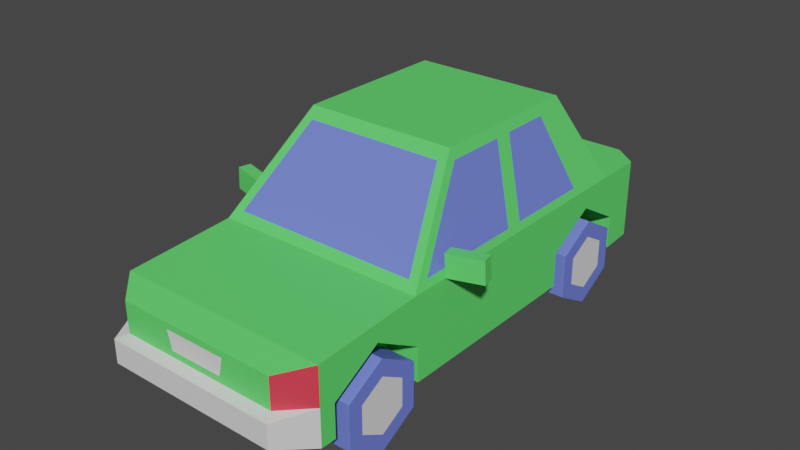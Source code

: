 # Source: car.blend  (saved by Blender 3.6.11; exported with 4.5.12 LTS)
import bpy
from mathutils import Matrix  # noqa: F401  (used for matrix-valued properties, if any)

bpy.ops.wm.read_factory_settings(use_empty=True)
scene = bpy.context.scene
scene.name = 'Scene'

# ---- materials (node trees are filled in below, after node groups)
mat_material_001 = bpy.data.materials.new('Material.001')
mat_material_001.use_transparent_shadow = False
mat_material_002 = bpy.data.materials.new('Material.002')
mat_material_002.use_transparent_shadow = False
mat_material_003 = bpy.data.materials.new('Material.003')
mat_material_003.use_transparent_shadow = False
mat_material_004 = bpy.data.materials.new('Material.004')
mat_material_004.use_transparent_shadow = False
mat_material_005 = bpy.data.materials.new('Material.005')
mat_material_005.use_transparent_shadow = False

# ---- material node trees
mat_material_001.use_nodes = True; mat_material_001.node_tree.nodes.clear()
_N = mat_material_001.node_tree.nodes; _L = mat_material_001.node_tree.links
n0 = _N.new('ShaderNodeBsdfPrincipled'); n0.name = 'Principled BSDF'; n0.location = (10, 300)
n0.distribution = 'GGX'
n0.subsurface_method = 'RANDOM_WALK_SKIN'
n0.inputs[0].default_value = (0.1171, 0.8, 0.1465, 1.0)
n0.inputs[3].default_value = 1.45
n0.inputs[27].default_value = (0.0, 0.0, 0.0, 1.0)
n0.inputs[28].default_value = 1.0
n1 = _N.new('ShaderNodeOutputMaterial'); n1.name = 'Material Output'; n1.location = (300, 300)
_L.new(n0.outputs[0], n1.inputs[0])
n1.is_active_output = True
mat_material_002.use_nodes = True; mat_material_002.node_tree.nodes.clear()
_N = mat_material_002.node_tree.nodes; _L = mat_material_002.node_tree.links
n0 = _N.new('ShaderNodeBsdfPrincipled'); n0.name = 'Principled BSDF'; n0.location = (10, 300)
n0.distribution = 'GGX'
n0.subsurface_method = 'RANDOM_WALK_SKIN'
n0.inputs[0].default_value = (0.1568, 0.2083, 0.8, 1.0)
n0.inputs[3].default_value = 1.45
n0.inputs[27].default_value = (0.0, 0.0, 0.0, 1.0)
n0.inputs[28].default_value = 1.0
n1 = _N.new('ShaderNodeOutputMaterial'); n1.name = 'Material Output'; n1.location = (300, 300)
_L.new(n0.outputs[0], n1.inputs[0])
n1.is_active_output = True
mat_material_003.use_nodes = True; mat_material_003.node_tree.nodes.clear()
_N = mat_material_003.node_tree.nodes; _L = mat_material_003.node_tree.links
n0 = _N.new('ShaderNodeBsdfPrincipled'); n0.name = 'Principled BSDF'; n0.location = (10, 300)
n0.distribution = 'GGX'
n0.subsurface_method = 'RANDOM_WALK_SKIN'
n0.inputs[3].default_value = 1.45
n0.inputs[27].default_value = (0.0, 0.0, 0.0, 1.0)
n0.inputs[28].default_value = 1.0
n1 = _N.new('ShaderNodeOutputMaterial'); n1.name = 'Material Output'; n1.location = (300, 300)
_L.new(n0.outputs[0], n1.inputs[0])
n1.is_active_output = True
mat_material_004.use_nodes = True; mat_material_004.node_tree.nodes.clear()
_N = mat_material_004.node_tree.nodes; _L = mat_material_004.node_tree.links
n0 = _N.new('ShaderNodeBsdfPrincipled'); n0.name = 'Principled BSDF'; n0.location = (10, 300)
n0.distribution = 'GGX'
n0.subsurface_method = 'RANDOM_WALK_SKIN'
n0.inputs[0].default_value = (0.8, 0.04656, 0.07163, 1.0)
n0.inputs[3].default_value = 1.45
n0.inputs[27].default_value = (0.0, 0.0, 0.0, 1.0)
n0.inputs[28].default_value = 1.0
n1 = _N.new('ShaderNodeOutputMaterial'); n1.name = 'Material Output'; n1.location = (300, 300)
_L.new(n0.outputs[0], n1.inputs[0])
n1.is_active_output = True
mat_material_005.use_nodes = True; mat_material_005.node_tree.nodes.clear()
_N = mat_material_005.node_tree.nodes; _L = mat_material_005.node_tree.links
n0 = _N.new('ShaderNodeBsdfPrincipled'); n0.name = 'Principled BSDF'; n0.location = (10, 300)
n0.distribution = 'GGX'
n0.subsurface_method = 'RANDOM_WALK_SKIN'
n0.inputs[3].default_value = 1.45
n0.inputs[27].default_value = (0.0, 0.0, 0.0, 1.0)
n0.inputs[28].default_value = 1.0
n1 = _N.new('ShaderNodeOutputMaterial'); n1.name = 'Material Output'; n1.location = (300, 300)
_L.new(n0.outputs[0], n1.inputs[0])
n1.is_active_output = True

# ---- world
world_world = bpy.data.worlds.new('World'); scene.world = world_world
world_world.use_nodes = True; world_world.node_tree.nodes.clear()
_N = world_world.node_tree.nodes; _L = world_world.node_tree.links
n0 = _N.new('ShaderNodeOutputWorld'); n0.name = 'World Output'; n0.location = (300, 300)
n1 = _N.new('ShaderNodeBackground'); n1.name = 'Background'; n1.location = (10, 300)
n1.inputs[0].default_value = (0.05088, 0.05088, 0.05088, 1.0)
_L.new(n1.outputs[0], n0.inputs[0])
n0.is_active_output = True
world_world.color = (0.05088, 0.05088, 0.05088)
world_world.use_sun_shadow = False
world_world.sun_shadow_jitter_overblur = 0.0

# ---- meshes
me_mesh_004 = bpy.data.meshes.new('Mesh.004')
me_mesh_004.from_pydata([(22.45, 18.05, -52.22), (22.45, 5.539, -52.22), (22.45, -0.7163, -41.38), (22.45, 5.539, -30.55), (22.45, 18.05, -30.55), (22.45, 24.31, -41.38), (31.33, 18.05, -52.22), (31.33, 5.539, -52.22), (31.33, -0.7163, -41.38), (31.33, 5.539, -30.55), (31.33, 18.05, -30.55), (31.33, 24.31, -41.38), (22.45, 15.71, -48.16), (22.45, 7.883, -48.16), (22.45, 11.79, -41.38), (22.45, 3.971, -41.38), (22.45, 7.883, -34.6), (22.45, 15.71, -34.6), (22.45, 19.62, -41.38), (31.33, 15.71, -48.16), (31.33, 7.883, -48.16), (31.33, 11.79, -41.38), (31.33, 3.971, -41.38), (31.33, 7.883, -34.6), (31.33, 15.71, -34.6), (31.33, 19.62, -41.38), (-22.45, 18.05, 32.72), (-22.45, 5.539, 32.72), (-22.45, -0.7163, 43.55), (-22.45, 5.539, 54.39), (-22.45, 18.05, 54.39), (-22.45, 24.31, 43.55), (-31.33, 18.05, 32.72), (-31.33, 5.539, 32.72), (-31.33, -0.7163, 43.55), (-31.33, 5.539, 54.39), (-31.33, 18.05, 54.39), (-31.33, 24.31, 43.55), (-22.45, 15.71, 36.78), (-22.45, 7.883, 36.78), (-22.45, 11.79, 43.55), (-22.45, 3.971, 43.55), (-22.45, 7.883, 50.33), (-22.45, 15.71, 50.33), (-22.45, 19.62, 43.55), (-31.33, 15.71, 36.78), (-31.33, 7.883, 36.78), (-31.33, 11.79, 43.55), (-31.33, 3.971, 43.55), (-31.33, 7.883, 50.33), (-31.33, 15.71, 50.33), (-31.33, 19.62, 43.55), (-22.45, 18.05, -52.22), (-22.45, 5.539, -52.22), (-22.45, -0.7163, -41.38), (-22.45, 5.539, -30.55), (-22.45, 18.05, -30.55), (-22.45, 24.31, -41.38), (-31.33, 18.05, -52.22), (-31.33, 5.539, -52.22), (-31.33, -0.7163, -41.38), (-31.33, 5.539, -30.55), (-31.33, 18.05, -30.55), (-31.33, 24.31, -41.38), (-22.45, 15.71, -48.16), (-22.45, 7.883, -48.16), (-22.45, 11.79, -41.38), (-22.45, 3.971, -41.38), (-22.45, 7.883, -34.6), (-22.45, 15.71, -34.6), (-22.45, 19.62, -41.38), (-31.33, 15.71, -48.16), (-31.33, 7.883, -48.16), (-31.33, 11.79, -41.38), (-31.33, 3.971, -41.38), (-31.33, 7.883, -34.6), (-31.33, 15.71, -34.6), (-31.33, 19.62, -41.38), (22.45, 18.05, 32.72), (22.45, 5.539, 32.72), (22.45, -0.7163, 43.55), (22.45, 5.539, 54.39), (22.45, 18.05, 54.39), (22.45, 24.31, 43.55), (31.33, 18.05, 32.72), (31.33, 5.539, 32.72), (31.33, -0.7163, 43.55), (31.33, 5.539, 54.39), (31.33, 18.05, 54.39), (31.33, 24.31, 43.55), (22.45, 15.71, 36.78), (22.45, 7.883, 36.78), (22.45, 11.79, 43.55), (22.45, 3.971, 43.55), (22.45, 7.883, 50.33), (22.45, 15.71, 50.33), (22.45, 19.62, 43.55), (31.33, 15.71, 36.78), (31.33, 7.883, 36.78), (31.33, 11.79, 43.55), (31.33, 3.971, 43.55), (31.33, 7.883, 50.33), (31.33, 15.71, 50.33), (31.33, 19.62, 43.55), (39.86, 34.14, 18.08), (30.23, 33.56, 20.28), (39.5, 40.34, 18.14), (29.87, 39.77, 20.34), (38.72, 40.33, 14.73), (29.09, 39.75, 16.93), (39.08, 34.12, 14.67), (29.45, 33.55, 16.87), (-39.86, 34.14, 18.08), (-30.23, 33.56, 20.28), (-39.5, 40.34, 18.14), (-29.87, 39.77, 20.34), (-38.72, 40.33, 14.73), (-29.09, 39.75, 16.93), (-39.08, 34.12, 14.67), (-29.45, 33.55, 16.87), (-24.77, 13.59, 72.06), (24.77, 13.59, 72.06), (22.99, 29.66, 69.04), (-22.99, 29.66, 69.04), (-30.11, 31.7, 61.84), (-30.11, 10.62, 61.84), (30.11, 10.62, 61.84), (30.11, 31.7, 61.84), (-30.11, 33.49, 30.92), (-30.11, 10.03, 29.67), (-30.11, 19.81, 29.67), (-30.11, 27.83, 43.55), (-30.11, 19.81, 57.44), (-30.11, 10.52, 57.44), (30.11, 10.03, 29.67), (21.2, 10.03, 29.67), (21.2, 10.13, 43.55), (21.2, 10.52, 57.44), (30.11, 10.52, 57.44), (-21.2, 10.52, 57.44), (-21.2, 10.13, 43.55), (-21.2, 10.03, 29.67), (30.11, 33.49, 30.92), (30.11, 19.81, 57.44), (30.11, 27.83, 43.55), (30.11, 19.81, 29.67), (-30.11, 33.49, -7.791), (-30.11, 9.991, -7.791), (30.11, 9.991, -7.791), (30.11, 33.49, -7.791), (26.73, 35.7, 28.93), (-26.73, 35.7, 28.93), (-29.41, 35.54, 25.91), (-29.41, 35.54, -5.685), (-30.11, 33.49, -38.49), (-30.11, 19.81, -27.49), (-30.11, 9.991, -27.49), (-21.2, 9.991, -41.38), (21.2, 9.991, -41.38), (21.2, 9.991, -27.49), (30.11, 9.991, -27.49), (-21.2, 9.991, -27.49), (30.11, 19.81, -27.49), (30.11, 33.49, -38.49), (29.41, 35.54, -5.685), (29.41, 35.54, 25.91), (-21.45, 59.08, 7.919), (-19.78, 56.34, 10.38), (21.45, 59.08, 7.919), (19.78, 56.34, 10.38), (-21.45, 59.08, -12.54), (-22.43, 56.18, -9.519), (-22.43, 56.18, 7.362), (-29.39, 35.59, -10.5), (-29.39, 35.59, -35.46), (-30.11, 33.49, -50.31), (-30.11, 27.83, -41.38), (-21.2, 10.26, -55.27), (21.2, 10.26, -55.27), (29.39, 35.59, -35.46), (29.39, 35.59, -10.5), (30.11, 27.83, -41.38), (30.11, 33.49, -50.31), (22.43, 56.18, 7.362), (21.45, 59.08, -12.54), (22.43, 56.18, -9.519), (-22.41, 56.23, -14.34), (-21.45, 59.08, -29.41), (-22.41, 56.23, -28.14), (-21.45, 59.08, -36.5), (-30.11, 33.49, -64.36), (-30.11, 10.86, -64.36), (-30.11, 10.26, -55.27), (-30.11, 19.81, -55.27), (30.11, 10.86, -64.36), (30.11, 10.26, -55.27), (22.42, 56.23, -14.34), (21.45, 59.08, -29.41), (22.42, 56.23, -28.14), (21.45, 59.08, -36.5), (30.11, 19.81, -55.27), (30.11, 33.49, -64.36), (-19.14, 56.31, -37.99), (-25.96, 35.67, -49.13), (-23.39, 33.49, -69.74), (-25.44, 13.83, -72.06), (25.44, 13.83, -72.06), (25.96, 35.67, -49.13), (19.14, 56.31, -37.99), (23.39, 33.49, -69.74), (-21.2, 19.81, 29.67), (-21.2, 27.83, 43.55), (-21.2, 19.81, 57.44), (-21.2, 19.81, -55.27), (-21.2, 27.83, -41.38), (-21.2, 19.81, -27.49), (21.2, 19.81, 29.67), (21.2, 27.83, 43.55), (21.2, 19.81, 57.44), (21.2, 19.81, -55.27), (21.2, 27.83, -41.38), (21.2, 19.81, -27.49), (-30.11, 21.01, 61.84), (-22.99, 21.01, 69.04), (22.99, 21.01, 69.04), (30.11, 21.01, 61.84), (-24.77, 20.22, 72.06), (24.77, 20.22, 72.06), (30.11, 22.18, -64.36), (23.39, 23.04, -69.74), (-23.39, 23.04, -69.74), (-30.11, 22.18, -64.36), (25.44, 21.81, -72.06), (-25.44, 21.81, -72.06), (-13.8, 21.01, 69.04), (13.8, 21.01, 69.04), (13.8, 29.66, 69.04), (-13.8, 29.66, 69.04), (-26.55, 21.01, 65.44), (-26.55, 30.68, 65.44), (26.55, 30.68, 65.44), (26.55, 21.01, 65.44), (-9.114, 21.01, 69.04), (9.114, 21.01, 69.04), (11.04, 29.66, 69.04), (-11.04, 29.66, 69.04), (-7.632, 22.79, 69.04), (-8.824, 27.88, 69.04), (7.632, 22.79, 69.04), (8.824, 27.88, 69.04), (15.49, 31.82, -69.74), (-16.27, 31.82, -69.74), (13.87, 24.72, -69.74), (-14.65, 24.72, -69.74), (6.099, 30.52, -69.74), (-6.88, 30.52, -69.74), (6.099, 26.02, -69.74), (-6.88, 26.02, -69.74), (-6.678, 14.24, 72.06), (6.678, 14.24, 72.06), (6.678, 19.3, 72.06), (-6.678, 19.3, 72.06)], [], [(0, 6, 7, 1), (1, 7, 8, 2), (2, 8, 9, 3), (3, 9, 10, 4), (4, 10, 11, 5), (5, 11, 6, 0), (13, 14, 12), (15, 14, 13), (16, 14, 15), (17, 14, 16), (18, 14, 17), (12, 14, 18), (19, 21, 20), (20, 21, 22), (22, 21, 23), (23, 21, 24), (24, 21, 25), (25, 21, 19), (1, 13, 12, 0), (2, 15, 13, 1), (3, 16, 15, 2), (4, 17, 16, 3), (5, 18, 17, 4), (0, 12, 18, 5), (6, 19, 20, 7), (7, 20, 22, 8), (8, 22, 23, 9), (9, 23, 24, 10), (10, 24, 25, 11), (11, 25, 19, 6), (26, 27, 33, 32), (27, 28, 34, 33), (28, 29, 35, 34), (29, 30, 36, 35), (30, 31, 37, 36), (31, 26, 32, 37), (39, 38, 40), (41, 39, 40), (42, 41, 40), (43, 42, 40), (44, 43, 40), (38, 44, 40), (45, 46, 47), (46, 48, 47), (48, 49, 47), (49, 50, 47), (50, 51, 47), (51, 45, 47), (27, 26, 38, 39), (28, 27, 39, 41), (29, 28, 41, 42), (30, 29, 42, 43), (31, 30, 43, 44), (26, 31, 44, 38), (32, 33, 46, 45), (33, 34, 48, 46), (34, 35, 49, 48), (35, 36, 50, 49), (36, 37, 51, 50), (37, 32, 45, 51), (52, 53, 59, 58), (53, 54, 60, 59), (54, 55, 61, 60), (55, 56, 62, 61), (56, 57, 63, 62), (57, 52, 58, 63), (65, 64, 66), (67, 65, 66), (68, 67, 66), (69, 68, 66), (70, 69, 66), (64, 70, 66), (71, 72, 73), (72, 74, 73), (74, 75, 73), (75, 76, 73), (76, 77, 73), (77, 71, 73), (53, 52, 64, 65), (54, 53, 65, 67), (55, 54, 67, 68), (56, 55, 68, 69), (57, 56, 69, 70), (52, 57, 70, 64), (58, 59, 72, 71), (59, 60, 74, 72), (60, 61, 75, 74), (61, 62, 76, 75), (62, 63, 77, 76), (63, 58, 71, 77), (78, 84, 85, 79), (79, 85, 86, 80), (80, 86, 87, 81), (81, 87, 88, 82), (82, 88, 89, 83), (83, 89, 84, 78), (91, 92, 90), (93, 92, 91), (94, 92, 93), (95, 92, 94), (96, 92, 95), (90, 92, 96), (97, 99, 98), (98, 99, 100), (100, 99, 101), (101, 99, 102), (102, 99, 103), (103, 99, 97), (79, 91, 90, 78), (80, 93, 91, 79), (81, 94, 93, 80), (82, 95, 94, 81), (83, 96, 95, 82), (78, 90, 96, 83), (84, 97, 98, 85), (85, 98, 100, 86), (86, 100, 101, 87), (87, 101, 102, 88), (88, 102, 103, 89), (89, 103, 97, 84), (104, 106, 107, 105), (106, 108, 109, 107), (108, 110, 111, 109), (110, 104, 105, 111), (105, 107, 109, 111), (110, 108, 106, 104), (112, 113, 115, 114), (114, 115, 117, 116), (116, 117, 119, 118), (118, 119, 113, 112), (113, 119, 117, 115), (118, 112, 114, 116), (123, 223, 234, 237), (124, 222, 238, 239), (125, 126, 121, 120), (240, 241, 225, 127), (127, 124, 239, 240), (129, 130, 128, 146, 147), (134, 135, 141, 129, 147, 148), (145, 142, 144), (142, 128, 124, 127), (128, 142, 150, 151), (146, 128, 152, 153), (146, 155, 156, 147), (157, 158, 159, 161), (149, 148, 160, 162), (142, 149, 164, 165), (166, 128, 151, 167), (142, 168, 169, 150), (151, 150, 169, 167), (170, 146, 153, 171), (128, 166, 172, 152), (171, 153, 152, 172), (154, 146, 173, 174), (176, 175, 193), (177, 178, 158, 157), (149, 163, 179, 180), (163, 181, 182), (168, 142, 165, 183), (149, 184, 185, 164), (165, 164, 185, 183), (168, 166, 167, 169), (166, 170, 171, 172), (146, 170, 186, 173), (187, 154, 174, 188), (188, 174, 173, 186), (175, 154, 187, 189), (178, 177, 192, 191, 194, 195), (184, 149, 180, 196), (163, 197, 198, 179), (196, 180, 179, 198), (197, 163, 182, 199), (201, 200, 228), (184, 168, 183, 185), (166, 168, 184, 170), (170, 187, 188, 186), (175, 189, 202, 203), (187, 197, 199, 189), (175, 182, 201, 190), (204, 230, 231, 190), (194, 191, 205, 206), (197, 184, 196, 198), (199, 182, 207, 208), (170, 184, 197, 187), (182, 175, 203, 207), (189, 199, 208, 202), (207, 203, 202, 208), (190, 201, 209, 204), (255, 254, 256, 257), (210, 130, 129, 141), (131, 130, 210, 211), (141, 140, 210), (132, 131, 211, 212), (140, 211, 210), (139, 133, 132, 212), (211, 140, 212), (140, 139, 212), (213, 193, 192, 177), (214, 176, 193, 213), (177, 157, 213), (215, 155, 176, 214), (157, 214, 213), (161, 156, 155, 215), (214, 157, 215), (215, 157, 161), (216, 135, 134, 145), (136, 135, 216), (145, 144, 217, 216), (216, 217, 136), (144, 143, 218, 217), (136, 217, 218), (143, 138, 137, 218), (137, 136, 218), (219, 178, 195, 200), (158, 178, 219), (220, 219, 200, 181), (219, 220, 158), (221, 220, 181, 162), (158, 220, 221), (162, 160, 159, 221), (158, 221, 159), (128, 131, 124), (128, 130, 131), (124, 132, 222), (124, 131, 132), (155, 146, 154, 176), (176, 154, 175), (193, 190, 231), (193, 175, 190), (182, 181, 200, 201), (163, 149, 162, 181), (142, 145, 134, 148, 149), (144, 127, 143), (144, 142, 127), (143, 127, 225), (222, 132, 133, 125), (226, 222, 125, 120), (258, 259, 260, 261), (126, 225, 227, 121), (143, 225, 126, 138), (223, 238, 222, 226), (224, 235, 243, 242, 234, 223, 226, 227), (225, 241, 224, 227), (228, 200, 195, 194), (232, 228, 194, 206), (233, 232, 206, 205), (191, 231, 233, 205), (193, 231, 191, 192), (229, 228, 232), (230, 229, 232, 233), (231, 230, 233), (122, 236, 235, 224), (237, 234, 242, 245), (240, 239, 123, 237, 245, 244, 236, 122), (122, 224, 241, 240), (244, 243, 235, 236), (247, 246, 248, 249), (245, 242, 246, 247), (242, 243, 248, 246), (243, 244, 249, 248), (244, 245, 247, 249), (209, 201, 228, 229), (123, 239, 238, 223), (204, 209, 250, 251), (209, 229, 252, 250), (229, 230, 253, 252), (230, 204, 251, 253), (251, 250, 254, 255), (250, 252, 256, 254), (252, 253, 257, 256), (253, 251, 255, 257), (120, 121, 259, 258), (121, 227, 260, 259), (227, 226, 261, 260), (226, 120, 258, 261), (139, 137, 138, 126, 125, 133), (141, 135, 136, 140), (161, 159, 160, 148, 147, 156), (140, 136, 137, 139)])
me_mesh_004.polygons.foreach_set('use_smooth', [True] * 279)
me_mesh_004.polygons.foreach_set('material_index', [1, 1, 1, 1, 1, 1, 1, 1, 1, 1, 1, 1, 2, 2, 2, 2, 2, 2, 1, 1, 1, 1, 1, 1, 1, 1, 1, 1, 1, 1, 1, 1, 1, 1, 1, 1, 1, 1, 1, 1, 1, 1, 2, 2, 2, 2, 2, 2, 1, 1, 1, 1, 1, 1, 1, 1, 1, 1, 1, 1, 1, 1, 1, 1, 1, 1, 1, 1, 1, 1, 1, 1, 2, 2, 2, 2, 2, 2, 1, 1, 1, 1, 1, 1, 1, 1, 1, 1, 1, 1, 1, 1, 1, 1, 1, 1, 1, 1, 1, 1, 1, 1, 2, 2, 2, 2, 2, 2, 1, 1, 1, 1, 1, 1, 1, 1, 1, 1, 1, 1, 0, 0, 1, 0, 0, 0, 0, 0, 1, 0, 0, 0, 0, 3, 2, 3, 0, 0, 0, 0, 0, 0, 0, 0, 0, 0, 0, 0, 0, 1, 0, 0, 1, 0, 0, 0, 0, 0, 0, 0, 1, 0, 0, 0, 0, 1, 0, 0, 0, 0, 1, 0, 0, 0, 0, 0, 0, 0, 0, 3, 2, 0, 0, 0, 0, 0, 1, 0, 4, 0, 0, 0, 0, 0, 0, 0, 0, 0, 0, 0, 0, 0, 0, 0, 0, 0, 0, 0, 0, 0, 0, 0, 0, 0, 0, 0, 0, 0, 0, 0, 0, 0, 0, 0, 0, 0, 0, 0, 0, 0, 0, 0, 0, 0, 0, 0, 2, 2, 2, 0, 2, 2, 2, 0, 2, 2, 2, 0, 2, 2, 2, 0, 0, 0, 3, 0, 4, 0, 0, 0, 0, 3, 3, 0, 0, 0, 0, 0, 0, 0, 0, 2, 2, 2, 2, 0, 0, 0, 0])
_k = set([(0, 1), (0, 5), (0, 6), (1, 2), (1, 7), (2, 3), (2, 8), (3, 4), (3, 9), (4, 5), (4, 10), (5, 11), (6, 7), (6, 11), (7, 8), (8, 9), (9, 10), (10, 11), (26, 27), (26, 31), (26, 32), (27, 28), (27, 33), (28, 29), (28, 34), (29, 30), (29, 35), (30, 31), (30, 36), (31, 37), (32, 33), (32, 37), (33, 34), (34, 35), (35, 36), (36, 37), (52, 53), (52, 57), (52, 58), (53, 54), (53, 59), (54, 55), (54, 60), (55, 56), (55, 61), (56, 57), (56, 62), (57, 63), (58, 59), (58, 63), (59, 60), (60, 61), (61, 62), (62, 63), (78, 79), (78, 83), (78, 84), (79, 80), (79, 85), (80, 81), (80, 86), (81, 82), (81, 87), (82, 83), (82, 88), (83, 89), (84, 85), (84, 89), (85, 86), (86, 87), (87, 88), (88, 89), (104, 105), (104, 106), (104, 110), (105, 107), (105, 111), (106, 107), (106, 108), (107, 109), (108, 109), (108, 110), (109, 111), (110, 111), (112, 113), (112, 114), (112, 118), (113, 115), (113, 119), (114, 115), (114, 116), (115, 117), (116, 117), (116, 118), (117, 119), (118, 119), (120, 121), (120, 125), (120, 226), (121, 126), (121, 227), (122, 224), (122, 236), (122, 240), (123, 223), (123, 237), (123, 239), (124, 127), (124, 128), (124, 222), (124, 239), (125, 126), (125, 133), (125, 222), (126, 138), (126, 225), (127, 142), (127, 225), (127, 240), (128, 142), (128, 146), (128, 166), (129, 130), (129, 141), (129, 147), (130, 131), (130, 210), (131, 132), (131, 211), (132, 133), (132, 212), (133, 139), (134, 135), (134, 145), (134, 148), (135, 136), (135, 216), (136, 137), (137, 138), (137, 218), (138, 143), (139, 140), (139, 212), (140, 141), (141, 210), (142, 149), (142, 168), (143, 144), (143, 218), (144, 145), (144, 217), (145, 216), (146, 154), (147, 156), (148, 160), (149, 163), (154, 175), (155, 156), (155, 176), (155, 215), (156, 161), (157, 158), (157, 161), (157, 177), (158, 159), (158, 178), (159, 160), (159, 221), (160, 162), (161, 215), (162, 181), (162, 221), (163, 182), (166, 168), (166, 170), (168, 184), (170, 187), (175, 182), (175, 189), (175, 190), (176, 193), (176, 214), (177, 178), (177, 192), (177, 213), (178, 195), (178, 219), (181, 200), (181, 220), (182, 199), (182, 201), (184, 197), (187, 189), (189, 199), (190, 204), (190, 231), (191, 192), (191, 194), (191, 205), (191, 231), (192, 193), (193, 213), (194, 195), (194, 206), (194, 228), (195, 200), (197, 199), (200, 219), (201, 209), (201, 228), (204, 209), (204, 230), (205, 206), (205, 233), (206, 232), (209, 229), (210, 211), (211, 212), (213, 214), (214, 215), (216, 217), (217, 218), (219, 220), (220, 221), (222, 226), (222, 238), (223, 226), (223, 234), (223, 238), (224, 227), (224, 235), (224, 241), (225, 227), (225, 241), (226, 227), (228, 229), (228, 232), (229, 230), (229, 232), (230, 231), (230, 233), (231, 233), (232, 233), (234, 242), (235, 243), (236, 244), (237, 245), (242, 243), (244, 245)])
me_mesh_004.attributes.new('sharp_edge', 'BOOLEAN', 'EDGE').data.foreach_set('value', [ (min(e.vertices), max(e.vertices)) in _k for e in me_mesh_004.edges])
_uv = me_mesh_004.uv_layers.new(name='map1')
_uv.uv.foreach_set('vector', [0.1999, 0.0234, 0.1999, 0.0234, 0.1999, 0.0234, 0.1999, 0.0234, 0.1999, 0.0234, 0.1999, 0.0234, 0.1999, 0.0234, 0.1999, 0.0234, 0.1999, 0.0234, 0.1999, 0.0234, 0.1999, 0.0234, 0.1999, 0.0234, 0.1999, 0.0234, 0.1999, 0.0234, 0.1999, 0.0234, 0.1999, 0.0234, 0.1999, 0.0234, 0.1999, 0.0234, 0.1999, 0.0234, 0.1999, 0.0234, 0.1999, 0.0234, 0.1999, 0.0234, 0.1999, 0.0234, 0.1999, 0.0234, 0.2366, 0.2859, 0.2366, 0.2859, 0.2366, 0.2859, 0.2366, 0.2859, 0.2366, 0.2859, 0.2366, 0.2859, 0.2366, 0.2859, 0.2366, 0.2859, 0.2366, 0.2859, 0.2366, 0.2859, 0.2366, 0.2859, 0.2366, 0.2859, 0.2366, 0.2859, 0.2366, 0.2859, 0.2366, 0.2859, 0.2366, 0.2859, 0.2366, 0.2859, 0.2366, 0.2859, 0.2366, 0.2859, 0.2366, 0.2859, 0.2366, 0.2859, 0.2366, 0.2859, 0.2366, 0.2859, 0.2366, 0.2859, 0.2366, 0.2859, 0.2366, 0.2859, 0.2366, 0.2859, 0.2366, 0.2859, 0.2366, 0.2859, 0.2366, 0.2859, 0.2366, 0.2859, 0.2366, 0.2859, 0.2366, 0.2859, 0.2366, 0.2859, 0.2366, 0.2859, 0.2366, 0.2859, 0.1999, 0.0234, 0.1999, 0.0234, 0.1999, 0.0234, 0.1999, 0.0234, 0.1999, 0.0234, 0.1999, 0.0234, 0.1999, 0.0234, 0.1999, 0.0234, 0.1999, 0.0234, 0.1999, 0.0234, 0.1999, 0.0234, 0.1999, 0.0234, 0.1999, 0.0234, 0.1999, 0.0234, 0.1999, 0.0234, 0.1999, 0.0234, 0.1999, 0.0234, 0.1999, 0.0234, 0.1999, 0.0234, 0.1999, 0.0234, 0.1999, 0.0234, 0.1999, 0.0234, 0.1999, 0.0234, 0.1999, 0.0234, 0.1999, 0.0234, 0.1999, 0.0234, 0.1999, 0.0234, 0.1999, 0.0234, 0.1999, 0.0234, 0.1999, 0.0234, 0.1999, 0.0234, 0.1999, 0.0234, 0.1999, 0.0234, 0.1999, 0.0234, 0.1999, 0.0234, 0.1999, 0.0234, 0.1999, 0.0234, 0.1999, 0.0234, 0.1999, 0.0234, 0.1999, 0.0234, 0.1999, 0.0234, 0.1999, 0.0234, 0.1999, 0.0234, 0.1999, 0.0234, 0.1999, 0.0234, 0.1999, 0.0234, 0.1999, 0.0234, 0.1999, 0.0234, 0.1999, 0.0234, 0.1999, 0.0234, 0.1999, 0.0234, 0.1999, 0.0234, 0.1999, 0.0234, 0.1999, 0.0234, 0.1999, 0.0234, 0.1999, 0.0234, 0.1999, 0.0234, 0.1999, 0.0234, 0.1999, 0.0234, 0.1999, 0.0234, 0.1999, 0.0234, 0.1999, 0.0234, 0.1999, 0.0234, 0.1999, 0.0234, 0.1999, 0.0234, 0.1999, 0.0234, 0.1999, 0.0234, 0.1999, 0.0234, 0.1999, 0.0234, 0.1999, 0.0234, 0.1999, 0.0234, 0.1999, 0.0234, 0.2366, 0.2859, 0.2366, 0.2859, 0.2366, 0.2859, 0.2366, 0.2859, 0.2366, 0.2859, 0.2366, 0.2859, 0.2366, 0.2859, 0.2366, 0.2859, 0.2366, 0.2859, 0.2366, 0.2859, 0.2366, 0.2859, 0.2366, 0.2859, 0.2366, 0.2859, 0.2366, 0.2859, 0.2366, 0.2859, 0.2366, 0.2859, 0.2366, 0.2859, 0.2366, 0.2859, 0.2366, 0.2859, 0.2366, 0.2859, 0.2366, 0.2859, 0.2366, 0.2859, 0.2366, 0.2859, 0.2366, 0.2859, 0.2366, 0.2859, 0.2366, 0.2859, 0.2366, 0.2859, 0.2366, 0.2859, 0.2366, 0.2859, 0.2366, 0.2859, 0.2366, 0.2859, 0.2366, 0.2859, 0.2366, 0.2859, 0.2366, 0.2859, 0.2366, 0.2859, 0.2366, 0.2859, 0.1999, 0.0234, 0.1999, 0.0234, 0.1999, 0.0234, 0.1999, 0.0234, 0.1999, 0.0234, 0.1999, 0.0234, 0.1999, 0.0234, 0.1999, 0.0234, 0.1999, 0.0234, 0.1999, 0.0234, 0.1999, 0.0234, 0.1999, 0.0234, 0.1999, 0.0234, 0.1999, 0.0234, 0.1999, 0.0234, 0.1999, 0.0234, 0.1999, 0.0234, 0.1999, 0.0234, 0.1999, 0.0234, 0.1999, 0.0234, 0.1999, 0.0234, 0.1999, 0.0234, 0.1999, 0.0234, 0.1999, 0.0234, 0.1999, 0.0234, 0.1999, 0.0234, 0.1999, 0.0234, 0.1999, 0.0234, 0.1999, 0.0234, 0.1999, 0.0234, 0.1999, 0.0234, 0.1999, 0.0234, 0.1999, 0.0234, 0.1999, 0.0234, 0.1999, 0.0234, 0.1999, 0.0234, 0.1999, 0.0234, 0.1999, 0.0234, 0.1999, 0.0234, 0.1999, 0.0234, 0.1999, 0.0234, 0.1999, 0.0234, 0.1999, 0.0234, 0.1999, 0.0234, 0.1999, 0.0234, 0.1999, 0.0234, 0.1999, 0.0234, 0.1999, 0.0234, 0.1999, 0.0234, 0.1999, 0.0234, 0.1999, 0.0234, 0.1999, 0.0234, 0.1999, 0.0234, 0.1999, 0.0234, 0.1999, 0.0234, 0.1999, 0.0234, 0.1999, 0.0234, 0.1999, 0.0234, 0.1999, 0.0234, 0.1999, 0.0234, 0.1999, 0.0234, 0.1999, 0.0234, 0.1999, 0.0234, 0.1999, 0.0234, 0.1999, 0.0234, 0.1999, 0.0234, 0.1999, 0.0234, 0.1999, 0.0234, 0.1999, 0.0234, 0.1999, 0.0234, 0.1999, 0.0234, 0.1999, 0.0234, 0.2366, 0.2859, 0.2366, 0.2859, 0.2366, 0.2859, 0.2366, 0.2859, 0.2366, 0.2859, 0.2366, 0.2859, 0.2366, 0.2859, 0.2366, 0.2859, 0.2366, 0.2859, 0.2366, 0.2859, 0.2366, 0.2859, 0.2366, 0.2859, 0.2366, 0.2859, 0.2366, 0.2859, 0.2366, 0.2859, 0.2366, 0.2859, 0.2366, 0.2859, 0.2366, 0.2859, 0.2366, 0.2859, 0.2366, 0.2859, 0.2366, 0.2859, 0.2366, 0.2859, 0.2366, 0.2859, 0.2366, 0.2859, 0.2366, 0.2859, 0.2366, 0.2859, 0.2366, 0.2859, 0.2366, 0.2859, 0.2366, 0.2859, 0.2366, 0.2859, 0.2366, 0.2859, 0.2366, 0.2859, 0.2366, 0.2859, 0.2366, 0.2859, 0.2366, 0.2859, 0.2366, 0.2859, 0.1999, 0.0234, 0.1999, 0.0234, 0.1999, 0.0234, 0.1999, 0.0234, 0.1999, 0.0234, 0.1999, 0.0234, 0.1999, 0.0234, 0.1999, 0.0234, 0.1999, 0.0234, 0.1999, 0.0234, 0.1999, 0.0234, 0.1999, 0.0234, 0.1999, 0.0234, 0.1999, 0.0234, 0.1999, 0.0234, 0.1999, 0.0234, 0.1999, 0.0234, 0.1999, 0.0234, 0.1999, 0.0234, 0.1999, 0.0234, 0.1999, 0.0234, 0.1999, 0.0234, 0.1999, 0.0234, 0.1999, 0.0234, 0.1999, 0.0234, 0.1999, 0.0234, 0.1999, 0.0234, 0.1999, 0.0234, 0.1999, 0.0234, 0.1999, 0.0234, 0.1999, 0.0234, 0.1999, 0.0234, 0.1999, 0.0234, 0.1999, 0.0234, 0.1999, 0.0234, 0.1999, 0.0234, 0.1999, 0.0234, 0.1999, 0.0234, 0.1999, 0.0234, 0.1999, 0.0234, 0.1999, 0.0234, 0.1999, 0.0234, 0.1999, 0.0234, 0.1999, 0.0234, 0.1999, 0.0234, 0.1999, 0.0234, 0.1999, 0.0234, 0.1999, 0.0234, 0.1999, 0.0234, 0.1999, 0.0234, 0.1999, 0.0234, 0.1999, 0.0234, 0.1999, 0.0234, 0.1999, 0.0234, 0.1999, 0.0234, 0.1999, 0.0234, 0.1999, 0.0234, 0.1999, 0.0234, 0.1999, 0.0234, 0.1999, 0.0234, 0.1999, 0.0234, 0.1999, 0.0234, 0.1999, 0.0234, 0.1999, 0.0234, 0.1999, 0.0234, 0.1999, 0.0234, 0.1999, 0.0234, 0.1999, 0.0234, 0.1999, 0.0234, 0.1999, 0.0234, 0.1999, 0.0234, 0.1999, 0.0234, 0.2366, 0.2859, 0.2366, 0.2859, 0.2366, 0.2859, 0.2366, 0.2859, 0.2366, 0.2859, 0.2366, 0.2859, 0.2366, 0.2859, 0.2366, 0.2859, 0.2366, 0.2859, 0.2366, 0.2859, 0.2366, 0.2859, 0.2366, 0.2859, 0.2366, 0.2859, 0.2366, 0.2859, 0.2366, 0.2859, 0.2366, 0.2859, 0.2366, 0.2859, 0.2366, 0.2859, 0.2366, 0.2859, 0.2366, 0.2859, 0.2366, 0.2859, 0.2366, 0.2859, 0.2366, 0.2859, 0.2366, 0.2859, 0.2366, 0.2859, 0.2366, 0.2859, 0.2366, 0.2859, 0.2366, 0.2859, 0.2366, 0.2859, 0.2366, 0.2859, 0.2366, 0.2859, 0.2366, 0.2859, 0.2366, 0.2859, 0.2366, 0.2859, 0.2366, 0.2859, 0.2366, 0.2859, 0.1999, 0.0234, 0.1999, 0.0234, 0.1999, 0.0234, 0.1999, 0.0234, 0.1999, 0.0234, 0.1999, 0.0234, 0.1999, 0.0234, 0.1999, 0.0234, 0.1999, 0.0234, 0.1999, 0.0234, 0.1999, 0.0234, 0.1999, 0.0234, 0.1999, 0.0234, 0.1999, 0.0234, 0.1999, 0.0234, 0.1999, 0.0234, 0.1999, 0.0234, 0.1999, 0.0234, 0.1999, 0.0234, 0.1999, 0.0234, 0.1999, 0.0234, 0.1999, 0.0234, 0.1999, 0.0234, 0.1999, 0.0234, 0.1999, 0.0234, 0.1999, 0.0234, 0.1999, 0.0234, 0.1999, 0.0234, 0.1999, 0.0234, 0.1999, 0.0234, 0.1999, 0.0234, 0.1999, 0.0234, 0.1999, 0.0234, 0.1999, 0.0234, 0.1999, 0.0234, 0.1999, 0.0234, 0.1999, 0.0234, 0.1999, 0.0234, 0.1999, 0.0234, 0.1999, 0.0234, 0.1999, 0.0234, 0.1999, 0.0234, 0.1999, 0.0234, 0.1999, 0.0234, 0.1999, 0.0234, 0.1999, 0.0234, 0.1999, 0.0234, 0.1999, 0.0234, 0.1624, 0.06099, 0.1624, 0.06099, 0.1624, 0.06099, 0.1624, 0.06099, 0.1624, 0.06099, 0.1624, 0.06099, 0.1624, 0.06099, 0.1624, 0.06099, 0.239, 0.2839, 0.239, 0.2839, 0.239, 0.2839, 0.239, 0.2839, 0.1624, 0.06099, 0.1624, 0.06099, 0.1624, 0.06099, 0.1624, 0.06099, 0.1624, 0.06099, 0.1624, 0.06099, 0.1624, 0.06099, 0.1624, 0.06099, 0.1624, 0.06099, 0.1624, 0.06099, 0.1624, 0.06099, 0.1624, 0.06099, 0.1624, 0.06099, 0.1624, 0.06099, 0.1624, 0.06099, 0.1624, 0.06099, 0.1624, 0.06099, 0.1624, 0.06099, 0.1624, 0.06099, 0.1624, 0.06099, 0.239, 0.2839, 0.239, 0.2839, 0.239, 0.2839, 0.239, 0.2839, 0.1624, 0.06099, 0.1624, 0.06099, 0.1624, 0.06099, 0.1624, 0.06099, 0.1624, 0.06099, 0.1624, 0.06099, 0.1624, 0.06099, 0.1624, 0.06099, 0.1624, 0.06099, 0.1624, 0.06099, 0.1624, 0.06099, 0.1624, 0.06099, 0.4913, 0.2392, 0.4913, 0.2392, 0.4913, 0.2392, 0.4913, 0.2392, 0.5257, 0.6274, 0.5257, 0.6274, 0.5257, 0.6274, 0.5257, 0.6274, 0.1624, 0.06099, 0.1624, 0.06099, 0.1624, 0.06099, 0.1624, 0.06099, 0.5257, 0.6274, 0.5257, 0.6274, 0.5257, 0.6274, 0.5257, 0.6274, 0.5257, 0.6274, 0.5257, 0.6274, 0.5257, 0.6274, 0.5257, 0.6274, 0.5257, 0.6274, 0.5257, 0.6274, 0.5257, 0.6274, 0.5257, 0.6274, 0.5257, 0.6274, 0.1624, 0.06099, 0.1624, 0.06099, 0.1624, 0.06099, 0.1624, 0.06099, 0.1624, 0.06099, 0.1624, 0.06099, 0.5257, 0.6274, 0.5257, 0.6274, 0.5257, 0.6274, 0.5257, 0.6274, 0.5257, 0.6274, 0.5257, 0.6274, 0.5257, 0.6274, 0.5257, 0.6274, 0.5257, 0.6274, 0.5257, 0.6274, 0.5257, 0.6274, 0.5257, 0.6274, 0.5257, 0.6274, 0.5257, 0.6274, 0.5257, 0.6274, 0.5257, 0.6274, 0.5257, 0.6274, 0.5257, 0.6274, 0.5257, 0.6274, 0.1624, 0.06099, 0.1624, 0.06099, 0.1624, 0.06099, 0.1624, 0.06099, 0.5257, 0.6274, 0.5257, 0.6274, 0.5257, 0.6274, 0.5257, 0.6274, 0.5257, 0.6274, 0.5257, 0.6274, 0.5257, 0.6274, 0.5257, 0.6274, 0.5257, 0.6274, 0.5257, 0.6274, 0.5257, 0.6274, 0.5257, 0.6274, 0.5257, 0.6274, 0.5257, 0.6274, 0.5257, 0.6274, 0.5257, 0.6274, 0.1449, 0.06213, 0.1449, 0.06213, 0.1449, 0.06212, 0.1449, 0.06212, 0.5257, 0.6274, 0.5257, 0.6274, 0.5257, 0.6274, 0.5257, 0.6274, 0.5257, 0.6274, 0.5257, 0.6274, 0.5257, 0.6274, 0.5257, 0.6274, 0.1449, 0.06212, 0.1449, 0.06212, 0.1449, 0.06212, 0.1449, 0.06212, 0.5257, 0.6274, 0.5257, 0.6274, 0.5257, 0.6274, 0.5257, 0.6274, 0.5257, 0.6274, 0.5257, 0.6274, 0.5257, 0.6274, 0.1624, 0.06099, 0.1624, 0.06099, 0.1624, 0.06099, 0.1624, 0.06099, 0.5257, 0.6274, 0.5257, 0.6274, 0.5257, 0.6274, 0.5257, 0.6274, 0.5257, 0.6274, 0.5257, 0.6274, 0.5257, 0.6274, 0.5257, 0.6274, 0.5257, 0.6274, 0.5257, 0.6274, 0.5257, 0.6274, 0.5257, 0.6274, 0.5257, 0.6274, 0.5257, 0.6274, 0.5257, 0.6274, 0.1449, 0.06212, 0.1449, 0.06212, 0.1449, 0.06212, 0.1449, 0.06212, 0.5257, 0.6274, 0.5257, 0.6274, 0.5257, 0.6274, 0.5257, 0.6274, 0.5257, 0.6274, 0.5257, 0.6274, 0.5257, 0.6274, 0.5257, 0.6274, 0.5257, 0.6274, 0.5257, 0.6274, 0.5257, 0.6274, 0.5257, 0.6274, 0.5257, 0.6274, 0.5257, 0.6274, 0.5257, 0.6274, 0.5257, 0.6274, 0.1449, 0.06212, 0.1449, 0.06213, 0.1449, 0.06213, 0.1449, 0.06212, 0.5257, 0.6274, 0.5257, 0.6274, 0.5257, 0.6274, 0.5257, 0.6274, 0.1624, 0.06099, 0.1624, 0.06099, 0.1624, 0.06099, 0.1624, 0.06099, 0.1624, 0.06099, 0.1624, 0.06099, 0.5257, 0.6274, 0.5257, 0.6274, 0.5257, 0.6274, 0.5257, 0.6274, 0.5257, 0.6274, 0.5257, 0.6274, 0.5257, 0.6274, 0.5257, 0.6274, 0.1449, 0.06212, 0.1449, 0.06213, 0.1449, 0.06213, 0.1449, 0.06212, 0.5257, 0.6274, 0.5257, 0.6274, 0.5257, 0.6274, 0.5257, 0.6274, 0.5257, 0.6274, 0.5257, 0.6274, 0.5257, 0.6274, 0.5257, 0.6274, 0.5257, 0.6274, 0.5257, 0.6274, 0.5257, 0.6274, 0.5257, 0.6274, 0.5257, 0.6274, 0.5257, 0.6274, 0.5257, 0.6274, 0.5257, 0.6274, 0.5257, 0.6274, 0.5257, 0.6274, 0.5257, 0.6274, 0.5257, 0.6274, 0.5257, 0.6274, 0.5257, 0.6274, 0.5257, 0.6274, 0.5257, 0.6274, 0.5257, 0.6274, 0.5257, 0.6274, 0.5257, 0.6274, 0.5257, 0.6274, 0.5257, 0.6274, 0.5257, 0.6274, 0.5257, 0.6274, 0.4628, 0.2389, 0.4628, 0.2389, 0.4628, 0.2389, 0.4628, 0.2389, 0.1624, 0.06099, 0.1624, 0.06099, 0.1624, 0.06099, 0.1624, 0.06099, 0.5257, 0.6274, 0.5257, 0.6274, 0.5257, 0.6274, 0.5257, 0.6274, 0.5257, 0.6274, 0.5257, 0.6274, 0.5257, 0.6274, 0.5257, 0.6274, 0.5257, 0.6274, 0.5257, 0.6274, 0.5257, 0.6274, 0.5257, 0.6274, 0.5257, 0.6274, 0.5257, 0.6274, 0.5257, 0.6274, 0.5257, 0.6274, 0.5257, 0.6274, 0.5257, 0.6274, 0.5257, 0.6274, 0.5257, 0.6274, 0.1449, 0.06213, 0.1449, 0.06213, 0.1449, 0.06212, 0.1449, 0.06212, 0.5257, 0.6274, 0.5257, 0.6274, 0.5257, 0.6274, 0.5257, 0.6274, 0.2373, 0.2839, 0.2373, 0.2839, 0.2373, 0.2839, 0.2373, 0.2839, 0.1624, 0.06099, 0.1624, 0.06099, 0.1624, 0.06099, 0.1624, 0.06099, 0.1624, 0.06099, 0.1624, 0.06099, 0.1624, 0.06099, 0.1624, 0.06099, 0.1624, 0.06099, 0.1624, 0.06099, 0.1624, 0.06099, 0.1624, 0.06099, 0.1624, 0.06099, 0.1624, 0.06099, 0.1624, 0.06099, 0.1624, 0.06099, 0.1624, 0.06099, 0.1624, 0.06099, 0.1624, 0.06099, 0.1624, 0.06099, 0.1624, 0.06099, 0.1624, 0.06099, 0.1624, 0.06099, 0.1624, 0.06099, 0.1624, 0.06099, 0.1624, 0.06099, 0.1624, 0.06099, 0.1624, 0.06099, 0.1624, 0.06099, 0.1624, 0.06099, 0.1624, 0.06099, 0.1624, 0.06099, 0.1624, 0.06099, 0.1624, 0.06099, 0.1624, 0.06099, 0.1624, 0.06099, 0.1624, 0.06099, 0.1624, 0.06099, 0.1624, 0.06099, 0.1624, 0.06099, 0.1624, 0.06099, 0.1624, 0.06099, 0.1624, 0.06099, 0.1624, 0.06099, 0.1624, 0.06099, 0.1624, 0.06099, 0.1624, 0.06099, 0.1624, 0.06099, 0.1624, 0.06099, 0.1624, 0.06099, 0.1624, 0.06099, 0.1624, 0.06099, 0.1624, 0.06099, 0.1624, 0.06099, 0.1624, 0.06099, 0.1624, 0.06099, 0.1624, 0.06099, 0.1624, 0.06099, 0.1624, 0.06099, 0.1624, 0.06099, 0.1624, 0.06099, 0.1624, 0.06099, 0.1624, 0.06099, 0.1624, 0.06099, 0.1624, 0.06099, 0.1624, 0.06099, 0.1624, 0.06099, 0.1624, 0.06099, 0.1624, 0.06099, 0.1624, 0.06099, 0.1624, 0.06099, 0.1624, 0.06099, 0.1624, 0.06099, 0.1624, 0.06099, 0.1624, 0.06099, 0.1624, 0.06099, 0.1624, 0.06099, 0.1624, 0.06099, 0.1624, 0.06099, 0.1624, 0.06099, 0.1624, 0.06099, 0.1624, 0.06099, 0.1624, 0.06099, 0.1624, 0.06099, 0.1624, 0.06099, 0.1624, 0.06099, 0.1624, 0.06099, 0.1624, 0.06099, 0.1624, 0.06099, 0.1624, 0.06099, 0.1624, 0.06099, 0.1624, 0.06099, 0.1624, 0.06099, 0.1624, 0.06099, 0.1624, 0.06099, 0.1624, 0.06099, 0.1624, 0.06099, 0.1624, 0.06099, 0.1624, 0.06099, 0.1624, 0.06099, 0.1624, 0.06099, 0.1624, 0.06099, 0.1624, 0.06099, 0.1624, 0.06099, 0.1624, 0.06099, 0.1624, 0.06099, 0.1624, 0.06099, 0.1624, 0.06099, 0.1624, 0.06099, 0.1624, 0.06099, 0.1624, 0.06099, 0.1624, 0.06099, 0.5257, 0.6274, 0.5257, 0.6274, 0.5257, 0.6274, 0.5257, 0.6274, 0.5257, 0.6274, 0.5257, 0.6274, 0.5257, 0.6274, 0.5257, 0.6274, 0.5257, 0.6274, 0.5257, 0.6274, 0.5257, 0.6274, 0.5257, 0.6274, 0.5257, 0.6274, 0.5257, 0.6274, 0.5257, 0.6274, 0.5257, 0.6274, 0.5257, 0.6274, 0.5257, 0.6274, 0.5257, 0.6274, 0.5257, 0.6274, 0.5257, 0.6274, 0.5257, 0.6274, 0.5257, 0.6274, 0.5257, 0.6274, 0.5257, 0.6274, 0.5257, 0.6274, 0.5257, 0.6274, 0.5257, 0.6274, 0.5257, 0.6274, 0.5257, 0.6274, 0.5257, 0.6274, 0.5257, 0.6274, 0.5257, 0.6274, 0.5257, 0.6274, 0.5257, 0.6274, 0.5257, 0.6274, 0.5257, 0.6274, 0.5257, 0.6274, 0.5257, 0.6274, 0.5257, 0.6274, 0.5257, 0.6274, 0.5257, 0.6274, 0.5257, 0.6274, 0.5257, 0.6274, 0.5257, 0.6274, 0.5257, 0.6274, 0.5257, 0.6274, 0.5257, 0.6274, 0.5257, 0.6274, 0.5257, 0.6274, 0.5257, 0.6274, 0.5257, 0.6274, 0.5257, 0.6274, 0.5257, 0.6274, 0.5257, 0.6274, 0.2407, 0.2822, 0.2407, 0.2822, 0.2407, 0.2822, 0.2407, 0.2822, 0.5257, 0.6274, 0.5257, 0.6274, 0.5257, 0.6274, 0.5257, 0.6274, 0.5257, 0.6274, 0.5257, 0.6274, 0.5257, 0.6274, 0.5257, 0.6274, 0.5257, 0.6274, 0.5257, 0.6274, 0.5257, 0.6274, 0.5257, 0.6274, 0.5257, 0.6274, 0.5257, 0.6274, 0.5257, 0.6274, 0.5257, 0.6274, 0.5257, 0.6274, 0.5257, 0.6274, 0.5257, 0.6274, 0.5257, 0.6274, 0.5257, 0.6274, 0.5257, 0.6274, 0.5257, 0.6274, 0.5257, 0.6274, 0.5257, 0.6274, 0.5257, 0.6274, 0.5257, 0.6274, 0.5257, 0.6274, 0.5257, 0.6274, 0.5257, 0.6274, 0.5257, 0.6274, 0.5257, 0.6274, 0.5257, 0.6274, 0.5257, 0.6274, 0.5257, 0.6274, 0.5257, 0.6274, 0.5257, 0.6274, 0.5257, 0.6274, 0.5257, 0.6274, 0.5257, 0.6274, 0.5257, 0.6274, 0.5257, 0.6274, 0.5257, 0.6274, 0.5257, 0.6274, 0.5257, 0.6274, 0.5257, 0.6274, 0.5257, 0.6274, 0.5257, 0.6274, 0.5257, 0.6274, 0.5257, 0.6274, 0.5257, 0.6274, 0.5257, 0.6274, 0.5257, 0.6274, 0.5257, 0.6274, 0.4913, 0.2392, 0.4913, 0.2392, 0.4913, 0.2392, 0.4913, 0.2392, 0.5257, 0.6274, 0.5257, 0.6274, 0.5257, 0.6274, 0.5257, 0.6274, 0.5257, 0.6274, 0.5257, 0.6274, 0.5257, 0.6274, 0.5257, 0.6274, 0.5257, 0.6274, 0.5257, 0.6274, 0.5257, 0.6274, 0.5257, 0.6274, 0.4325, 0.2393, 0.4325, 0.2393, 0.4325, 0.2393, 0.4325, 0.2393, 0.5257, 0.6274, 0.5257, 0.6274, 0.5257, 0.6274, 0.5257, 0.6274, 0.1607, 0.06099, 0.1607, 0.06099, 0.1607, 0.06099, 0.1607, 0.06099, 0.2356, 0.2805, 0.2356, 0.2805, 0.2356, 0.2805, 0.2356, 0.2805, 0.2356, 0.2805, 0.2356, 0.2805, 0.2356, 0.2805, 0.2356, 0.2805, 0.2356, 0.2805, 0.2356, 0.2805, 0.2356, 0.2805, 0.2356, 0.2805, 0.2356, 0.2805, 0.2356, 0.2805, 0.2356, 0.2805, 0.2356, 0.2805, 0.4628, 0.2389, 0.4628, 0.2389, 0.4628, 0.2389, 0.4628, 0.2389, 0.4325, 0.2393, 0.4325, 0.2393, 0.4325, 0.2393, 0.4325, 0.2393, 0.5257, 0.6274, 0.5257, 0.6274, 0.5257, 0.6274, 0.5257, 0.6274, 0.5257, 0.6274, 0.5257, 0.6274, 0.5257, 0.6274, 0.5257, 0.6274, 0.5257, 0.6274, 0.5257, 0.6274, 0.5257, 0.6274, 0.5257, 0.6274, 0.5257, 0.6274, 0.5257, 0.6274, 0.5257, 0.6274, 0.5257, 0.6274, 0.1794, 0.192, 0.1794, 0.192, 0.1794, 0.192, 0.1794, 0.192, 0.1794, 0.192, 0.1794, 0.192, 0.1794, 0.192, 0.1794, 0.192, 0.1794, 0.192, 0.1794, 0.192, 0.1794, 0.192, 0.1794, 0.192, 0.1794, 0.192, 0.1794, 0.192, 0.1794, 0.192, 0.1794, 0.192, 0.5257, 0.6274, 0.5257, 0.6274, 0.5257, 0.6274, 0.5257, 0.6274, 0.5257, 0.6274, 0.5257, 0.6274, 0.5257, 0.6274, 0.5257, 0.6274, 0.5257, 0.6274, 0.5257, 0.6274, 0.5257, 0.6274, 0.5257, 0.6274, 0.5257, 0.6274, 0.5257, 0.6274, 0.5257, 0.6274, 0.5257, 0.6274, 0.1624, 0.06099, 0.1624, 0.06099, 0.1624, 0.06099, 0.1624, 0.06099, 0.1624, 0.06099, 0.1624, 0.06099, 0.1624, 0.06099, 0.1624, 0.06099, 0.1624, 0.06099, 0.1624, 0.06099, 0.1624, 0.06099, 0.1624, 0.06099, 0.1624, 0.06099, 0.1624, 0.06099, 0.1624, 0.06099, 0.1624, 0.06099, 0.1624, 0.06099, 0.1624, 0.06099, 0.1624, 0.06099, 0.1624, 0.06099])
me_mesh_004.materials.append(mat_material_001)
me_mesh_004.materials.append(mat_material_002)
me_mesh_004.materials.append(mat_material_003)
me_mesh_004.materials.append(mat_material_004)
me_mesh_004.materials.append(mat_material_005)
me_mesh_004.update()
me_mesh_004.normals_split_custom_set([tuple(v) for v in zip(*[iter([0.0, 0.0, -1.0, 0.0, 0.0, -1.0, 0.0, 0.0, -1.0, 0.0, 0.0, -1.0, 0.0, -0.866, -0.5, 0.0, -0.866, -0.5, 0.0, -0.866, -0.5, 0.0, -0.866, -0.5, 0.0, -0.866, 0.5, 0.0, -0.866, 0.5, 0.0, -0.866, 0.5, 0.0, -0.866, 0.5, 0.0, 0.0, 1.0, 0.0, 0.0, 1.0, 0.0, 0.0, 1.0, 0.0, 0.0, 1.0, 0.0, 0.866, 0.5, 0.0, 0.866, 0.5, 0.0, 0.866, 0.5, 0.0, 0.866, 0.5, 0.0, 0.866, -0.5, 0.0, 0.866, -0.5, 0.0, 0.866, -0.5, 0.0, 0.866, -0.5, -1.0, 0.0, 0.0, -1.0, 0.0, 0.0, -1.0, 0.0, 0.0, -1.0, -1.232e-07, 0.0, -1.0, 0.0, 0.0, -1.0, 0.0, 0.0, -1.0, -1.232e-07, 0.0, -1.0, 0.0, 0.0, -1.0, -1.232e-07, 0.0, -1.0, 1.232e-07, 0.0, -1.0, 0.0, 0.0, -1.0, -1.232e-07, 0.0, -1.0, 1.232e-07, 0.0, -1.0, 0.0, 0.0, -1.0, 1.232e-07, 0.0, -1.0, 0.0, 0.0, -1.0, 0.0, 0.0, -1.0, 1.232e-07, 0.0, 1.0, 0.0, 0.0, 1.0, 0.0, 0.0, 1.0, 0.0, 0.0, 1.0, 0.0, 0.0, 1.0, 0.0, 0.0, 1.0, -1.232e-07, 0.0, 1.0, -1.232e-07, 0.0, 1.0, 0.0, 0.0, 1.0, -1.232e-07, 0.0, 1.0, -1.232e-07, 0.0, 1.0, 0.0, 0.0, 1.0, 1.232e-07, 0.0, 1.0, 1.232e-07, 0.0, 1.0, 0.0, 0.0, 1.0, 1.232e-07, 0.0, 1.0, 1.232e-07, 0.0, 1.0, 0.0, 0.0, 1.0, 0.0, 0.0, -1.0, 0.0, 0.0, -1.0, 0.0, 0.0, -1.0, 0.0, 0.0, -1.0, 0.0, 0.0, -1.0, -1.849e-07, 0.0, -1.0, -1.232e-07, 0.0, -1.0, 0.0, 0.0, -1.0, 0.0, 0.0, -1.0, -1.849e-07, 0.0, -1.0, -1.232e-07, 0.0, -1.0, -1.232e-07, 0.0, -1.0, -1.849e-07, 0.0, -1.0, 1.849e-07, 0.0, -1.0, 1.232e-07, 0.0, -1.0, -1.232e-07, 0.0, -1.0, -1.849e-07, 0.0, -1.0, 1.849e-07, 0.0, -1.0, 1.232e-07, 0.0, -1.0, 1.232e-07, 0.0, -1.0, 1.849e-07, 0.0, -1.0, 0.0, 0.0, -1.0, 0.0, 0.0, -1.0, 1.232e-07, 0.0, -1.0, 1.849e-07, 0.0, 1.0, 0.0, 0.0, 1.0, 0.0, 0.0, 1.0, 0.0, 0.0, 1.0, 0.0, 0.0, 1.0, 0.0, 0.0, 1.0, 0.0, 0.0, 1.0, -1.232e-07, 0.0, 1.0, -1.849e-07, 0.0, 1.0, -1.849e-07, 0.0, 1.0, -1.232e-07, 0.0, 1.0, -1.232e-07, 0.0, 1.0, -1.849e-07, 0.0, 1.0, -1.849e-07, 0.0, 1.0, -1.232e-07, 0.0, 1.0, 1.232e-07, 0.0, 1.0, 1.849e-07, 0.0, 1.0, 1.849e-07, 0.0, 1.0, 1.232e-07, 0.0, 1.0, 1.232e-07, 0.0, 1.0, 1.849e-07, 0.0, 1.0, 1.849e-07, 0.0, 1.0, 1.232e-07, 0.0, 1.0, 0.0, 0.0, 1.0, 0.0, 0.0, 0.0, 0.0, -1.0, 0.0, 0.0, -1.0, 0.0, 0.0, -1.0, 0.0, 0.0, -1.0, 0.0, -0.866, -0.5, 0.0, -0.866, -0.5, 0.0, -0.866, -0.5, 0.0, -0.866, -0.5, 0.0, -0.866, 0.5, 0.0, -0.866, 0.5, 0.0, -0.866, 0.5, 0.0, -0.866, 0.5, 0.0, 0.0, 1.0, 0.0, 0.0, 1.0, 0.0, 0.0, 1.0, 0.0, 0.0, 1.0, 0.0, 0.866, 0.5, 0.0, 0.866, 0.5, 0.0, 0.866, 0.5, 0.0, 0.866, 0.5, 0.0, 0.866, -0.5, 0.0, 0.866, -0.5, 0.0, 0.866, -0.5, 0.0, 0.866, -0.5, 1.0, 0.0, 0.0, 1.0, 0.0, 0.0, 1.0, 0.0, 0.0, 1.0, 0.0, 0.0, 1.0, 0.0, 0.0, 1.0, 0.0, 0.0, 1.0, 0.0, 0.0, 1.0, 0.0, 0.0, 1.0, 0.0, 0.0, 1.0, 0.0, 0.0, 1.0, 0.0, 0.0, 1.0, 0.0, 0.0, 1.0, 0.0, 0.0, 1.0, 0.0, 0.0, 1.0, 0.0, 0.0, 1.0, 0.0, 0.0, 1.0, 0.0, 0.0, 1.0, 0.0, 0.0, -1.0, 0.0, 0.0, -1.0, 0.0, 0.0, -1.0, 0.0, 0.0, -1.0, 0.0, 0.0, -1.0, 0.0, 0.0, -1.0, 0.0, 0.0, -1.0, 0.0, 0.0, -1.0, 0.0, 0.0, -1.0, 0.0, 0.0, -1.0, 0.0, 0.0, -1.0, 0.0, 0.0, -1.0, 0.0, 0.0, -1.0, 0.0, 0.0, -1.0, 0.0, 0.0, -1.0, 0.0, 0.0, -1.0, 0.0, 0.0, -1.0, 0.0, 0.0, -1.0, 0.0, 0.0, 1.0, 0.0, 0.0, 1.0, 0.0, 0.0, 1.0, 0.0, 0.0, 1.0, 0.0, 0.0, 1.0, 0.0, 0.0, 1.0, 0.0, 0.0, 1.0, 0.0, 0.0, 1.0, 0.0, 0.0, 1.0, 0.0, 0.0, 1.0, 0.0, 0.0, 1.0, 0.0, 0.0, 1.0, 0.0, 0.0, 1.0, 0.0, 0.0, 1.0, 0.0, 0.0, 1.0, 0.0, 0.0, 1.0, 0.0, 0.0, 1.0, 0.0, 0.0, 1.0, 0.0, 0.0, 1.0, 0.0, 0.0, 1.0, 0.0, 0.0, 1.0, 0.0, 0.0, 1.0, 0.0, 0.0, 1.0, 0.0, 0.0, 1.0, 0.0, 0.0, -1.0, 0.0, 0.0, -1.0, 0.0, 0.0, -1.0, 0.0, 0.0, -1.0, 0.0, 0.0, -1.0, 0.0, 0.0, -1.0, 0.0, 0.0, -1.0, 0.0, 0.0, -1.0, 0.0, 0.0, -1.0, 0.0, 0.0, -1.0, 0.0, 0.0, -1.0, 0.0, 0.0, -1.0, 0.0, 0.0, -1.0, 0.0, 0.0, -1.0, 0.0, 0.0, -1.0, 0.0, 0.0, -1.0, 0.0, 0.0, -1.0, 0.0, 0.0, -1.0, 0.0, 0.0, -1.0, 0.0, 0.0, -1.0, 0.0, 0.0, -1.0, 0.0, 0.0, -1.0, 0.0, 0.0, -1.0, 0.0, 0.0, -1.0, 0.0, 0.0, 0.0, 0.0, -1.0, 0.0, 0.0, -1.0, 0.0, 0.0, -1.0, 0.0, 0.0, -1.0, 0.0, -0.866, -0.5, 0.0, -0.866, -0.5, 0.0, -0.866, -0.5, 0.0, -0.866, -0.5, 0.0, -0.866, 0.5, 0.0, -0.866, 0.5, 0.0, -0.866, 0.5, 0.0, -0.866, 0.5, 0.0, 0.0, 1.0, 0.0, 0.0, 1.0, 0.0, 0.0, 1.0, 0.0, 0.0, 1.0, 0.0, 0.866, 0.5, 0.0, 0.866, 0.5, 0.0, 0.866, 0.5, 0.0, 0.866, 0.5, 0.0, 0.866, -0.5, 0.0, 0.866, -0.5, 0.0, 0.866, -0.5, 0.0, 0.866, -0.5, 1.0, 1.232e-07, 0.0, 1.0, -1.232e-07, 0.0, 1.0, 0.0, 0.0, 1.0, 1.232e-07, 0.0, 1.0, 1.232e-07, 0.0, 1.0, 0.0, 0.0, 1.0, 0.0, 0.0, 1.0, 1.232e-07, 0.0, 1.0, 0.0, 0.0, 1.0, 0.0, 0.0, 1.0, 0.0, 0.0, 1.0, 0.0, 0.0, 1.0, -1.232e-07, 0.0, 1.0, 0.0, 0.0, 1.0, 0.0, 0.0, 1.0, -1.232e-07, 0.0, 1.0, -1.232e-07, 0.0, 1.0, 0.0, 0.0, -1.0, 2.465e-07, 0.0, -1.0, -2.465e-07, 0.0, -1.0, 0.0, 0.0, -1.0, -2.465e-07, 0.0, -1.0, -2.465e-07, 0.0, -1.0, 0.0, 0.0, -1.0, -2.465e-07, 0.0, -1.0, 0.0, 0.0, -1.0, 0.0, 0.0, -1.0, 0.0, 0.0, -1.0, 0.0, 0.0, -1.0, 0.0, 0.0, -1.0, 0.0, 0.0, -1.0, 2.465e-07, 0.0, -1.0, 0.0, 0.0, -1.0, 2.465e-07, 0.0, -1.0, 2.465e-07, 0.0, -1.0, 0.0, 0.0, 1.0, 1.849e-07, 0.0, 1.0, -1.849e-07, 0.0, 1.0, -1.232e-07, 0.0, 1.0, 1.232e-07, 0.0, 1.0, 1.849e-07, 0.0, 1.0, 1.849e-07, 0.0, 1.0, 1.232e-07, 0.0, 1.0, 1.232e-07, 0.0, 1.0, 0.0, 0.0, 1.0, 1.849e-07, 0.0, 1.0, 1.232e-07, 0.0, 1.0, 0.0, 0.0, 1.0, 0.0, 0.0, 1.0, 0.0, 0.0, 1.0, 0.0, 0.0, 1.0, 0.0, 0.0, 1.0, -1.849e-07, 0.0, 1.0, 0.0, 0.0, 1.0, 0.0, 0.0, 1.0, -1.232e-07, 0.0, 1.0, -1.849e-07, 0.0, 1.0, -1.849e-07, 0.0, 1.0, -1.232e-07, 0.0, 1.0, -1.232e-07, 0.0, -1.0, 3.697e-07, 0.0, -1.0, -3.697e-07, 0.0, -1.0, -2.465e-07, 0.0, -1.0, 2.465e-07, 0.0, -1.0, -3.697e-07, 0.0, -1.0, -3.697e-07, 0.0, -1.0, -2.465e-07, 0.0, -1.0, -2.465e-07, 0.0, -1.0, -3.697e-07, 0.0, -1.0, 0.0, 0.0, -1.0, 0.0, 0.0, -1.0, -2.465e-07, 0.0, -1.0, 0.0, 0.0, -1.0, 0.0, 0.0, -1.0, 0.0, 0.0, -1.0, 0.0, 0.0, -1.0, 0.0, 0.0, -1.0, 3.697e-07, 0.0, -1.0, 2.465e-07, 0.0, -1.0, 0.0, 0.0, -1.0, 3.697e-07, 0.0, -1.0, 3.697e-07, 0.0, -1.0, 2.465e-07, 0.0, -1.0, 2.465e-07, 0.0, 0.0, 0.0, -1.0, 0.0, 0.0, -1.0, 0.0, 0.0, -1.0, 0.0, 0.0, -1.0, 0.0, -0.866, -0.5, 0.0, -0.866, -0.5, 0.0, -0.866, -0.5, 0.0, -0.866, -0.5, 0.0, -0.866, 0.5, 0.0, -0.866, 0.5, 0.0, -0.866, 0.5, 0.0, -0.866, 0.5, 0.0, 0.0, 1.0, 0.0, 0.0, 1.0, 0.0, 0.0, 1.0, 0.0, 0.0, 1.0, 0.0, 0.866, 0.5, 0.0, 0.866, 0.5, 0.0, 0.866, 0.5, 0.0, 0.866, 0.5, 0.0, 0.866, -0.5, 0.0, 0.866, -0.5, 0.0, 0.866, -0.5, 0.0, 0.866, -0.5, -1.0, -6.162e-08, 0.0, -1.0, 0.0, 0.0, -1.0, 1.232e-07, 0.0, -1.0, -6.162e-08, 0.0, -1.0, 0.0, 0.0, -1.0, -6.162e-08, 0.0, -1.0, 0.0, 0.0, -1.0, 0.0, 0.0, -1.0, -6.162e-08, 0.0, -1.0, 0.0, 0.0, -1.0, 0.0, 0.0, -1.0, 0.0, 0.0, -1.0, 1.232e-07, 0.0, -1.0, 0.0, 0.0, -1.0, 0.0, 0.0, -1.0, 1.232e-07, 0.0, -1.0, 0.0, 0.0, -1.0, 1.232e-07, 0.0, 1.0, 1.232e-07, 0.0, 1.0, 0.0, 0.0, 1.0, -1.232e-07, 0.0, 1.0, -1.232e-07, 0.0, 1.0, 0.0, 0.0, 1.0, -1.849e-07, 0.0, 1.0, -1.849e-07, 0.0, 1.0, 0.0, 0.0, 1.0, -6.162e-08, 0.0, 1.0, -6.162e-08, 0.0, 1.0, 0.0, 0.0, 1.0, 0.0, 0.0, 1.0, 0.0, 0.0, 1.0, 0.0, 0.0, 1.0, 1.232e-07, 0.0, 1.0, 1.232e-07, 0.0, 1.0, 0.0, 0.0, 1.0, 1.232e-07, 0.0, -1.0, -9.243e-08, 0.0, -1.0, -6.162e-08, 0.0, -1.0, 1.232e-07, 0.0, -1.0, 1.849e-07, 0.0, -1.0, -9.243e-08, 0.0, -1.0, -6.162e-08, 0.0, -1.0, -6.162e-08, 0.0, -1.0, -9.243e-08, 0.0, -1.0, 0.0, 0.0, -1.0, 0.0, 0.0, -1.0, -6.162e-08, 0.0, -1.0, -9.243e-08, 0.0, -1.0, 0.0, 0.0, -1.0, 0.0, 0.0, -1.0, 0.0, 0.0, -1.0, 0.0, 0.0, -1.0, 1.849e-07, 0.0, -1.0, 1.232e-07, 0.0, -1.0, 0.0, 0.0, -1.0, 0.0, 0.0, -1.0, 1.849e-07, 0.0, -1.0, 1.232e-07, 0.0, -1.0, 1.232e-07, 0.0, -1.0, 1.849e-07, 0.0, 1.0, 1.849e-07, 0.0, 1.0, 1.232e-07, 0.0, 1.0, -1.232e-07, 0.0, 1.0, -1.849e-07, 0.0, 1.0, -1.849e-07, 0.0, 1.0, -1.232e-07, 0.0, 1.0, -1.849e-07, 0.0, 1.0, -2.773e-07, 0.0, 1.0, -2.773e-07, 0.0, 1.0, -1.849e-07, 0.0, 1.0, -6.162e-08, 0.0, 1.0, -9.243e-08, 0.0, 1.0, -9.243e-08, 0.0, 1.0, -6.162e-08, 0.0, 1.0, 0.0, 0.0, 1.0, 0.0, 0.0, 1.0, 0.0, 0.0, 1.0, 0.0, 0.0, 1.0, 1.232e-07, 0.0, 1.0, 1.849e-07, 0.0, 1.0, 1.849e-07, 0.0, 1.0, 1.232e-07, 0.0, 1.0, 1.232e-07, 0.0, 1.0, 1.849e-07, 0.0, 0.2226, 0.00427, 0.9749, 0.2226, 0.00427, 0.9749, 0.2226, 0.00427, 0.9749, 0.2226, 0.00427, 0.9749, -0.05746, 0.9983, 0.00876, -0.05746, 0.9983, 0.00876, -0.05746, 0.9983, 0.00876, -0.05746, 0.9983, 0.00876, -0.2226, -0.004272, -0.9749, -0.2226, -0.004272, -0.9749, -0.2226, -0.004272, -0.9749, -0.2226, -0.004272, -0.9749, 0.05746, -0.9983, -0.00876, 0.05746, -0.9983, -0.00876, 0.05746, -0.9983, -0.00876, 0.05746, -0.9983, -0.00876, -0.9732, -0.05797, 0.2225, -0.9732, -0.05797, 0.2225, -0.9732, -0.05797, 0.2225, -0.9732, -0.05797, 0.2225, 0.9732, 0.05791, -0.2225, 0.9732, 0.05791, -0.2225, 0.9732, 0.05791, -0.2225, 0.9732, 0.05791, -0.2225, -0.2226, 0.004271, 0.9749, -0.2226, 0.004271, 0.9749, -0.2226, 0.004271, 0.9749, -0.2226, 0.004271, 0.9749, 0.05746, 0.9983, 0.008761, 0.05746, 0.9983, 0.008761, 0.05746, 0.9983, 0.008761, 0.05746, 0.9983, 0.008761, 0.2226, -0.004272, -0.9749, 0.2226, -0.004272, -0.9749, 0.2226, -0.004272, -0.9749, 0.2226, -0.004272, -0.9749, -0.05746, -0.9983, -0.00876, -0.05746, -0.9983, -0.00876, -0.05746, -0.9983, -0.00876, -0.05746, -0.9983, -0.00876, 0.9732, -0.05791, 0.2225, 0.9732, -0.05791, 0.2225, 0.9732, -0.05791, 0.2225, 0.9732, -0.05791, 0.2225, -0.9732, 0.05798, -0.2225, -0.9732, 0.05798, -0.2225, -0.9732, 0.05798, -0.2225, -0.9732, 0.05798, -0.2225, 0.0, 0.0, 1.0, 0.0, 0.0, 1.0, 0.0, 0.0, 1.0, 0.0, 0.0, 1.0, -0.7113, 0.0, 0.7029, -0.7113, 0.0, 0.7029, -0.7113, 0.0, 0.7028, -0.7113, 0.0, 0.7028, 0.0, -0.9604, 0.2786, 0.0, -0.9604, 0.2786, 0.0, -0.9604, 0.2786, 0.0, -0.9604, 0.2786, 0.7113, 0.0, 0.7028, 0.7113, 0.0, 0.7028, 0.7113, 0.0, 0.7029, 0.7113, 0.0, 0.7029, 0.0, 0.962, 0.2731, 0.0, 0.962, 0.2731, 0.0, 0.962, 0.2731, 0.0, 0.962, 0.2731, -1.0, -1.374e-07, 0.0, -1.0, -1.046e-07, 0.0, -1.0, -6.596e-08, 0.0, -1.0, -1.252e-07, 0.0, -1.0, -6.87e-08, 0.0, 0.0, -1.0, 0.001023, 6.418e-08, -1.0, 0.001725, -6.448e-08, -1.0, 0.001725, 0.0, -1.0, 0.001023, 0.0, -1.0, 0.0005113, 0.0, -1.0, 0.0005113, 1.0, 0.0, 0.0, 1.0, 0.0, 0.0, 1.0, -2.662e-08, 0.0, 0.0, 0.9983, 0.05787, 0.0, 0.9983, 0.05787, 0.0, 0.9983, 0.05787, 0.0, 0.9983, 0.05787, -1.13e-05, 0.6684, 0.7438, 1.13e-05, 0.6684, 0.7438, 1.002e-05, 0.6684, 0.7438, -1.002e-05, 0.6684, 0.7438, -0.9473, 0.3204, -8.455e-06, -0.9473, 0.3204, -2.885e-05, -0.9473, 0.3204, -2.326e-05, -0.9473, 0.3204, 2.425e-05, -1.0, -1.252e-07, 0.0, -1.0, -1.404e-07, 0.0, -1.0, 0.0, 0.0, -1.0, -6.87e-08, 0.0, 0.0, -1.0, 0.0, 0.0, -1.0, 0.0, 0.0, -1.0, 0.0, 0.0, -1.0, 0.0, 1.0, 0.0, 0.0, 1.0, 0.0, 0.0, 1.0, 0.0, 0.0, 1.0, 0.0, 0.0, 0.9473, 0.3204, -2.801e-05, 0.9473, 0.3204, 1.289e-05, 0.9473, 0.3204, 2.354e-05, 0.9473, 0.3204, -2.259e-05, -9.168e-06, 0.6684, 0.7438, -1.13e-05, 0.6684, 0.7438, -1.002e-05, 0.6684, 0.7438, -9.76e-06, 0.6684, 0.7438, 1.13e-05, 0.6684, 0.7438, 9.167e-06, 0.6684, 0.7438, 9.762e-06, 0.6684, 0.7438, 1.002e-05, 0.6684, 0.7438, -1.002e-05, 0.6684, 0.7438, 1.002e-05, 0.6684, 0.7438, 9.762e-06, 0.6684, 0.7438, -9.76e-06, 0.6684, 0.7438, -0.9473, 0.3203, -1.606e-05, -0.9473, 0.3204, -8.455e-06, -0.9473, 0.3204, 2.425e-05, -0.9473, 0.3203, 2.803e-05, -0.9473, 0.3204, -2.885e-05, -0.9473, 0.3203, -2.118e-05, -0.9473, 0.3203, -1.956e-05, -0.9473, 0.3204, -2.326e-05, -0.9473, 0.3203, 2.803e-05, -0.9473, 0.3204, 2.425e-05, -0.9473, 0.3204, -2.326e-05, -0.9473, 0.3203, -1.956e-05, -0.9473, 0.3203, 2.584e-05, -0.9473, 0.3204, -8.455e-06, -0.9473, 0.3203, -5.024e-05, -0.9473, 0.3203, 5.324e-05, -1.0, 1.559e-07, 0.0, -1.0, 7.646e-08, 0.0, -1.0, -3.393e-08, 0.0, 0.0, -0.9998, -0.01937, 0.0, -0.9998, -0.01937, 0.0, -0.9998, -0.01937, 0.0, -0.9998, -0.01937, 0.9473, 0.3204, 1.289e-05, 0.9473, 0.3203, 6.541e-06, 0.9473, 0.3204, 1.348e-05, 0.9473, 0.3204, -1.272e-05, 1.0, 0.0, 0.0, 1.0, 4.633e-08, 0.0, 1.0, 1.462e-07, 0.0, 0.9473, 0.3203, -2.057e-05, 0.9473, 0.3204, -2.801e-05, 0.9473, 0.3204, -2.259e-05, 0.9473, 0.3203, -1.9e-05, 0.9473, 0.3204, 1.289e-05, 0.9473, 0.3203, 5.525e-06, 0.9473, 0.3203, 2.722e-05, 0.9473, 0.3204, 2.354e-05, 0.9473, 0.3204, -2.259e-05, 0.9473, 0.3204, 2.354e-05, 0.9473, 0.3203, 2.722e-05, 0.9473, 0.3203, -1.9e-05, 9.167e-06, 0.6684, 0.7438, -9.168e-06, 0.6684, 0.7438, -9.76e-06, 0.6684, 0.7438, 9.762e-06, 0.6684, 0.7438, -0.9473, 0.3203, -2.118e-05, -0.9473, 0.3203, -1.606e-05, -0.9473, 0.3203, 2.803e-05, -0.9473, 0.3203, -1.956e-05, -0.9473, 0.3204, -8.455e-06, -0.9473, 0.3203, -1.606e-05, -0.9473, 0.3203, -5.023e-05, -0.9473, 0.3203, -5.024e-05, -0.9473, 0.3203, 3.046e-05, -0.9473, 0.3203, 2.584e-05, -0.9473, 0.3203, 5.324e-05, -0.9473, 0.3203, 5.093e-05, -0.9473, 0.3203, 5.093e-05, -0.9473, 0.3203, 5.324e-05, -0.9473, 0.3203, -5.024e-05, -0.9473, 0.3203, -5.023e-05, -0.9473, 0.3203, 0.0, -0.9473, 0.3203, 2.584e-05, -0.9473, 0.3203, 3.046e-05, -0.9473, 0.3203, 0.0, 0.0, -0.9978, -0.06631, 0.0, -0.9978, -0.06631, 0.0, -0.9978, -0.06631, 0.0, -0.9978, -0.06631, 0.0, -0.9978, -0.06631, 0.0, -0.9978, -0.06631, 0.9473, 0.3203, 5.525e-06, 0.9473, 0.3204, 1.289e-05, 0.9473, 0.3204, -1.272e-05, 0.9473, 0.3203, -1.271e-05, 0.9473, 0.3203, 6.541e-06, 0.9473, 0.3203, 7.708e-06, 0.9473, 0.3203, 1.289e-05, 0.9473, 0.3204, 1.348e-05, 0.9473, 0.3203, -1.271e-05, 0.9473, 0.3204, -1.272e-05, 0.9473, 0.3204, 1.348e-05, 0.9473, 0.3203, 1.289e-05, 0.9473, 0.3203, 7.708e-06, 0.9473, 0.3203, 6.541e-06, 0.9473, 0.3203, 0.0, 0.9473, 0.3203, 0.0, 1.0, 1.117e-07, 0.0, 1.0, 6.953e-08, 0.0, 1.0, 0.0, 0.0, 0.9473, 0.3203, 5.525e-06, 0.9473, 0.3203, -2.057e-05, 0.9473, 0.3203, -1.9e-05, 0.9473, 0.3203, 2.722e-05, 0.0, 1.0, 0.0, 0.0, 1.0, 0.0, 0.0, 1.0, 0.0, 0.0, 1.0, 0.0, -0.9473, 0.3203, -1.606e-05, -0.9473, 0.3203, 3.046e-05, -0.9473, 0.3203, 5.093e-05, -0.9473, 0.3203, -5.023e-05, 3.238e-06, 0.475, -0.88, 2.774e-06, 0.475, -0.88, 1.981e-06, 0.475, -0.88, 2.131e-06, 0.475, -0.88, 0.0, 1.0, 0.0, 0.0, 1.0, 0.0, 0.0, 1.0, 0.0, 0.0, 1.0, 0.0, 0.0, 1.0, 0.0, 0.0, 1.0, 0.0, 0.0, 1.0, 0.0, 0.0, 1.0, 0.0, -0.6254, 0.0, -0.7803, -0.6254, 0.0, -0.7803, -0.6254, 0.0, -0.7803, -0.6254, 0.0, -0.7803, 0.0, -0.9334, -0.359, 0.0, -0.9334, -0.359, 0.0, -0.9334, -0.359, 0.0, -0.9334, -0.359, 0.9473, 0.3203, 7.708e-06, 0.9473, 0.3203, 5.525e-06, 0.9473, 0.3203, -1.271e-05, 0.9473, 0.3203, 1.289e-05, -2.774e-06, 0.475, -0.88, -3.239e-06, 0.475, -0.88, -2.131e-06, 0.475, -0.88, -1.981e-06, 0.475, -0.88, 0.0, 1.0, 0.0, 0.0, 1.0, 0.0, 0.0, 1.0, 0.0, 0.0, 1.0, 0.0, -3.239e-06, 0.475, -0.88, 3.238e-06, 0.475, -0.88, 2.131e-06, 0.475, -0.88, -2.131e-06, 0.475, -0.88, 2.774e-06, 0.475, -0.88, -2.774e-06, 0.475, -0.88, -1.981e-06, 0.475, -0.88, 1.981e-06, 0.475, -0.88, -2.131e-06, 0.475, -0.88, 2.131e-06, 0.475, -0.88, 1.981e-06, 0.475, -0.88, -1.981e-06, 0.475, -0.88, 0.0, 1.0, 0.0, 0.0, 1.0, 0.0, 0.0, 1.0, 0.0, 0.0, 1.0, 0.0, 1.666e-07, 0.0, -1.0, 1.666e-07, 0.0, -1.0, 1.694e-07, 0.0, -1.0, 1.694e-07, 0.0, -1.0, 0.0, 0.0, 1.0, 0.0, 0.0, 1.0, 0.0, 0.0, 1.0, 0.0, 0.0, 1.0, 0.0, -0.866, 0.5, 0.0, -0.866, 0.5, 0.0, -0.866, 0.5, 0.0, -0.866, 0.5, -1.0, 0.0, 0.0, -1.0, 0.0, 0.0, -1.0, 0.0, 0.0, 0.0, -0.866, -0.5, 0.0, -0.866, -0.5, 0.0, -0.866, -0.5, 0.0, -0.866, -0.5, -1.0, 0.0, 0.0, -1.0, 0.0, 0.0, -1.0, 0.0, 0.0, 0.0, 0.0, -1.0, 0.0, 0.0, -1.0, 0.0, 0.0, -1.0, 0.0, 0.0, -1.0, -1.0, 0.0, 0.0, -1.0, 0.0, 0.0, -1.0, 0.0, 0.0, -1.0, 0.0, 0.0, -1.0, 0.0, 0.0, -1.0, 0.0, 0.0, 0.0, 0.0, 1.0, 0.0, 0.0, 1.0, 0.0, 0.0, 1.0, 0.0, 0.0, 1.0, 0.0, -0.866, 0.5, 0.0, -0.866, 0.5, 0.0, -0.866, 0.5, 0.0, -0.866, 0.5, -1.0, 0.0, 0.0, -1.0, 0.0, 0.0, -1.0, 0.0, 0.0, 0.0, -0.866, -0.5, 0.0, -0.866, -0.5, 0.0, -0.866, -0.5, 0.0, -0.866, -0.5, -1.0, 0.0, 0.0, -1.0, 0.0, 0.0, -1.0, 0.0, 0.0, 0.0, 0.0, -1.0, 0.0, 0.0, -1.0, 0.0, 0.0, -1.0, 0.0, 0.0, -1.0, -1.0, 0.0, 0.0, -1.0, 0.0, 0.0, -1.0, 0.0, 0.0, -1.0, 0.0, 0.0, -1.0, 0.0, 0.0, -1.0, 0.0, 0.0, 0.0, 0.0, 1.0, 0.0, 0.0, 1.0, 0.0, 0.0, 1.0, 0.0, 0.0, 1.0, 1.0, 0.0, 0.0, 1.0, 0.0, 0.0, 1.0, 0.0, 0.0, 0.0, -0.866, 0.5, 0.0, -0.866, 0.5, 0.0, -0.866, 0.5, 0.0, -0.866, 0.5, 1.0, 0.0, 0.0, 1.0, 0.0, 0.0, 1.0, 0.0, 0.0, 0.0, -0.866, -0.5, 0.0, -0.866, -0.5, 0.0, -0.866, -0.5, 0.0, -0.866, -0.5, 1.0, 0.0, 0.0, 1.0, 0.0, 0.0, 1.0, 0.0, 0.0, 0.0, 0.0, -1.0, 0.0, 0.0, -1.0, 0.0, 0.0, -1.0, 0.0, 0.0, -1.0, 1.0, 0.0, 0.0, 1.0, 0.0, 0.0, 1.0, 0.0, 0.0, 0.0, 0.0, 1.0, 0.0, 0.0, 1.0, 0.0, 0.0, 1.0, 0.0, 0.0, 1.0, 1.0, 0.0, 0.0, 1.0, 0.0, 0.0, 1.0, 0.0, 0.0, 0.0, -0.866, 0.5, 0.0, -0.866, 0.5, 0.0, -0.866, 0.5, 0.0, -0.866, 0.5, 1.0, 0.0, 0.0, 1.0, 0.0, 0.0, 1.0, 0.0, 0.0, 0.0, -0.866, -0.5, 0.0, -0.866, -0.5, 0.0, -0.866, -0.5, 0.0, -0.866, -0.5, 1.0, 0.0, 0.0, 1.0, 0.0, 0.0, 1.0, 0.0, 0.0, 0.0, 0.0, -1.0, 0.0, 0.0, -1.0, 0.0, 0.0, -1.0, 0.0, 0.0, -1.0, 1.0, 0.0, 0.0, 1.0, 0.0, 0.0, 1.0, 0.0, 0.0, -1.0, -6.596e-08, 0.0, -1.0, -5.324e-08, 0.0, -1.0, -1.885e-07, 0.0, -1.0, -6.596e-08, 0.0, -1.0, -1.046e-07, 0.0, -1.0, -5.324e-08, 0.0, -1.0, -1.885e-07, 0.0, -1.0, -1.019e-07, 0.0, -1.0, 0.0, 0.0, -1.0, -1.885e-07, 0.0, -1.0, -5.324e-08, 0.0, -1.0, -1.019e-07, 0.0, -1.0, -1.404e-07, 0.0, -1.0, -1.252e-07, 0.0, -1.0, 1.284e-07, 0.0, -1.0, 1.559e-07, 0.0, -1.0, 1.559e-07, 0.0, -1.0, 1.284e-07, 0.0, -1.0, 7.646e-08, 0.0, -1.0, -3.393e-08, 0.0, -1.0, 0.0, 0.0, -1.0, 0.0, 0.0, -1.0, -3.393e-08, 0.0, -1.0, 7.646e-08, 0.0, -1.0, 0.0, 0.0, 1.0, 1.462e-07, 0.0, 1.0, 4.633e-08, 0.0, 1.0, 6.953e-08, 0.0, 1.0, 1.117e-07, 0.0, 1.0, 0.0, 0.0, 1.0, 0.0, 0.0, 1.0, 0.0, 0.0, 1.0, 4.633e-08, 0.0, 1.0, 0.0, 0.0, 1.0, 0.0, 0.0, 1.0, 0.0, 0.0, 1.0, 0.0, 0.0, 1.0, 0.0, 0.0, 1.0, -2.662e-08, 0.0, 1.0, -9.427e-08, 0.0, 1.0, -5.097e-08, 0.0, 1.0, -2.662e-08, 0.0, 1.0, 0.0, 0.0, 1.0, -9.427e-08, 0.0, 1.0, -5.097e-08, 0.0, 1.0, -9.427e-08, 0.0, 1.0, 0.0, 0.0, -1.0, 0.0, 0.0, -1.0, -1.019e-07, 0.0, -1.0, 0.0, 0.0, -1.0, 0.0, 0.0, -0.8864, 0.0, 0.4629, -0.8864, 0.0, 0.4629, -0.8864, 0.0, 0.4629, -0.8864, 0.0, 0.4629, 0.0, 0.0, 1.0, 0.0, 0.0, 1.0, 0.0, 0.0, 1.0, 0.0, 0.0, 1.0, 0.8864, 0.0, 0.4629, 0.8864, 0.0, 0.4629, 0.8864, 0.0, 0.4629, 0.8864, 0.0, 0.4629, 1.0, -5.097e-08, 0.0, 1.0, 0.0, 0.0, 1.0, 0.0, 0.0, 1.0, 0.0, 0.0, -0.16, 0.9744, 0.1581, -0.16, 0.9744, 0.1581, -0.16, 0.9744, 0.1581, -0.16, 0.9744, 0.1581, 0.0, 0.9682, 0.2503, 0.0, 0.9682, 0.2503, 0.0, 0.9682, 0.2503, 0.0, 0.9682, 0.2503, 0.0, 0.9682, 0.2503, 0.0, 0.9682, 0.2503, 0.0, 0.9682, 0.2503, 0.0, 0.9682, 0.2503, 0.16, 0.9744, 0.1581, 0.16, 0.9744, 0.1581, 0.16, 0.9744, 0.1581, 0.16, 0.9744, 0.1581, 1.0, 0.0, 0.0, 1.0, 6.953e-08, 0.0, 1.0, 0.0, 0.0, 1.0, 0.0, 0.0, 0.8552, 0.0, -0.5183, 0.8552, 0.0, -0.5183, 0.8552, 0.0, -0.5183, 0.8552, 0.0, -0.5183, 0.0, 0.0, -1.0, 0.0, 0.0, -1.0, 0.0, 0.0, -1.0, 0.0, 0.0, -1.0, -0.8552, 0.0, -0.5182, -0.8552, 0.0, -0.5182, -0.8552, 0.0, -0.5182, -0.8552, 0.0, -0.5182, -1.0, -3.393e-08, 0.0, -1.0, 0.0, 0.0, -1.0, 0.0, 0.0, -1.0, 0.0, 0.0, 0.3007, 0.9265, -0.2263, 0.3007, 0.9265, -0.2263, 0.3007, 0.9265, -0.2263, 0.0, 0.8833, -0.4688, 0.0, 0.8833, -0.4688, 0.0, 0.8833, -0.4688, 0.0, 0.8833, -0.4688, -0.3007, 0.9265, -0.2262, -0.3007, 0.9265, -0.2262, -0.3007, 0.9265, -0.2262, 0.0, 0.0, 1.0, 0.0, 0.0, 1.0, 0.0, 0.0, 1.0, 0.0, 0.0, 1.0, 0.0, 0.0, 1.0, 0.0, 0.0, 1.0, 6.987e-07, 0.0, 1.0, 5.164e-07, 0.0, 1.0, 0.0, 0.962, 0.2731, 0.0, 0.962, 0.2731, 0.0, 0.962, 0.2731, 0.0, 0.962, 0.2731, 0.0, 0.962, 0.2731, 0.0, 0.962, 0.2731, 0.0, 0.962, 0.2731, 0.0, 0.962, 0.2731, 0.7114, 0.0, 0.7028, 0.7114, 0.0, 0.7028, 0.7113, 0.0, 0.7028, 0.7113, 0.0, 0.7028, -5.164e-07, 0.0, 1.0, -6.988e-07, 0.0, 1.0, 0.0, 0.0, 1.0, 0.0, 0.0, 1.0, 9.482e-07, 0.0, 1.0, 8.485e-07, 0.0, 1.0, -8.484e-07, 0.0, 1.0, -9.482e-07, 0.0, 1.0, 5.164e-07, 0.0, 1.0, 6.987e-07, 0.0, 1.0, 8.485e-07, 0.0, 1.0, 9.482e-07, 0.0, 1.0, 6.987e-07, 0.0, 1.0, -6.988e-07, 0.0, 1.0, -8.484e-07, 0.0, 1.0, 8.485e-07, 0.0, 1.0, -6.988e-07, 0.0, 1.0, -5.164e-07, 0.0, 1.0, -9.482e-07, 0.0, 1.0, -8.484e-07, 0.0, 1.0, -5.164e-07, 0.0, 1.0, 5.164e-07, 0.0, 1.0, 9.482e-07, 0.0, 1.0, -9.482e-07, 0.0, 1.0, 0.6254, 0.0, -0.7803, 0.6254, 0.0, -0.7803, 0.6254, 0.0, -0.7803, 0.6254, 0.0, -0.7803, -0.7114, 0.0, 0.7028, -0.7113, 0.0, 0.7028, -0.7113, 0.0, 0.7028, -0.7114, 0.0, 0.7028, -3.743e-07, 0.0, -1.0, 3.463e-07, 0.0, -1.0, 2.454e-07, 0.0, -1.0, -2.374e-08, 0.0, -1.0, 3.463e-07, 0.0, -1.0, 3.552e-07, 0.0, -1.0, 2.558e-07, 0.0, -1.0, 2.454e-07, 0.0, -1.0, 3.552e-07, 0.0, -1.0, -3.86e-07, 0.0, -1.0, 5.188e-08, 0.0, -1.0, 2.558e-07, 0.0, -1.0, -3.86e-07, 0.0, -1.0, -3.743e-07, 0.0, -1.0, -2.374e-08, 0.0, -1.0, 5.188e-08, 0.0, -1.0, -2.374e-08, 0.0, -1.0, 2.454e-07, 0.0, -1.0, 1.666e-07, 0.0, -1.0, 1.666e-07, 0.0, -1.0, 2.454e-07, 0.0, -1.0, 2.558e-07, 0.0, -1.0, 1.694e-07, 0.0, -1.0, 1.666e-07, 0.0, -1.0, 2.558e-07, 0.0, -1.0, 5.188e-08, 0.0, -1.0, 1.694e-07, 0.0, -1.0, 1.694e-07, 0.0, -1.0, 5.188e-08, 0.0, -1.0, -2.374e-08, 0.0, -1.0, 1.666e-07, 0.0, -1.0, 1.694e-07, 0.0, -1.0, 0.0, 0.0, 1.0, 0.0, 0.0, 1.0, 0.0, 0.0, 1.0, 0.0, 0.0, 1.0, 0.0, 0.0, 1.0, 0.0, 0.0, 1.0, 0.0, 0.0, 1.0, 0.0, 0.0, 1.0, 0.0, 0.0, 1.0, 0.0, 0.0, 1.0, 0.0, 0.0, 1.0, 0.0, 0.0, 1.0, 0.0, 0.0, 1.0, 0.0, 0.0, 1.0, 0.0, 0.0, 1.0, 0.0, 0.0, 1.0, 4.042e-07, -0.9997, 0.02573, 5.058e-08, -0.9997, 0.02573, 0.0, -0.9997, 0.0228, 0.0, -0.9997, 0.0228, 0.0, -0.9997, 0.0228, 0.0, -0.9997, 0.0228, -6.448e-08, -1.0, 0.001725, 6.418e-08, -1.0, 0.001725, 0.0, -0.9998, 0.01779, 0.0, -0.9998, 0.01779, 0.0, -1.0, 0.0, 0.0, -1.0, 0.0, 0.0, -1.0, 0.0, 0.0, -1.0, 0.0005113, 0.0, -1.0, 0.0005113, 0.0, -1.0, 0.0, 0.0, -0.9998, 0.01779, 0.0, -0.9998, 0.01779, 5.058e-08, -0.9997, 0.02573, 4.042e-07, -0.9997, 0.02573])] * 3)])

# ---- objects
ob_sm_veh_car_sedan_wheel_rl = bpy.data.objects.new('SM_Veh_Car_Sedan_Wheel_rl', me_mesh_004)

# ---- transforms, parenting, visibility, modifiers, constraints
ob_sm_veh_car_sedan_wheel_rl.location = (0.0, 0.0, 0.0)
ob_sm_veh_car_sedan_wheel_rl.rotation_euler = (1.571, -0.0, 0.0)
ob_sm_veh_car_sedan_wheel_rl.scale = (0.01, 0.01, 0.01)
ob_sm_veh_car_sedan_wheel_rl.color = (0.8, 0.8, 0.8, 1.0)

# ---- collection membership
scene.collection.objects.link(ob_sm_veh_car_sedan_wheel_rl)

# ---- scene / render settings (as saved in the file)
scene.frame_start = 1; scene.frame_end = 250; scene.frame_set(1)
scene.render.engine = 'BLENDER_EEVEE_NEXT'
scene.cycles.sampling_pattern = 'TABULATED_SOBOL'
scene.view_settings.view_transform = 'Filmic'
bpy.context.view_layer.update()

# ---- added for rendering (the .blend has no active camera and no usable light): camera, sun
cam_auto = bpy.data.cameras.new('AutoCamera')
cam_auto.lens = 50.0
cam_auto.sensor_width = 36.0
cam_auto.clip_end = 1000.0
ob_auto_camera = bpy.data.objects.new('AutoCamera', cam_auto)
scene.collection.objects.link(ob_auto_camera)
ob_auto_camera.location = (1.6212, -1.94544, 1.58879)
ob_auto_camera.rotation_euler = (1.09748, -7.21219e-08, 0.694738)
scene.camera = ob_auto_camera
light_auto_sun = bpy.data.lights.new('AutoSun', 'SUN')
light_auto_sun.energy = 3.0
light_auto_sun.angle = 0.0523599
ob_auto_sun = bpy.data.objects.new('AutoSun', light_auto_sun)
scene.collection.objects.link(ob_auto_sun)
ob_auto_sun.rotation_euler = (0.872665, 0.174533, 0.523599)
bpy.context.view_layer.update()
